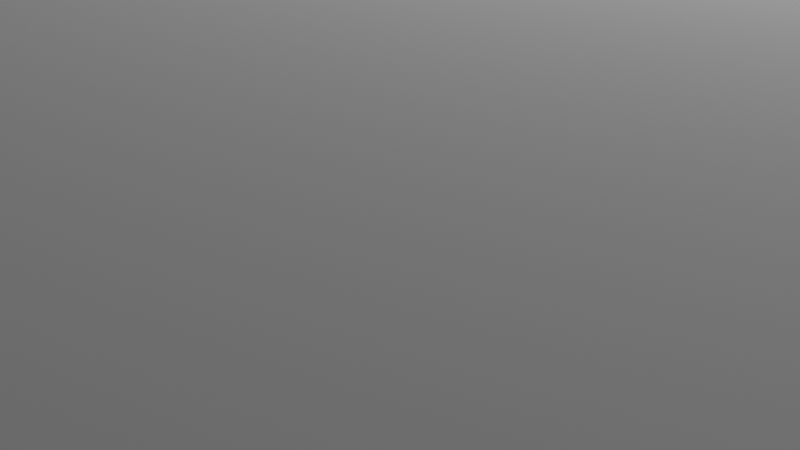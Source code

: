 # Source: Level2Geom.blend  (saved by Blender 2.91.10; exported with 4.5.12 LTS)
import bpy
from mathutils import Matrix  # noqa: F401  (used for matrix-valued properties, if any)

bpy.ops.wm.read_factory_settings(use_empty=True)
scene = bpy.context.scene
scene.name = 'Scene'

# ---- collections
col_collection = bpy.data.collections.new('Collection'); scene.collection.children.link(col_collection)
col_layout = bpy.data.collections.new('Layout'); scene.collection.children.link(col_layout)

# ---- world
world_world = bpy.data.worlds.new('World'); scene.world = world_world
world_world.use_nodes = True; world_world.node_tree.nodes.clear()
_N = world_world.node_tree.nodes; _L = world_world.node_tree.links
n0 = _N.new('ShaderNodeOutputWorld'); n0.name = 'World Output'; n0.location = (300, 300)
n1 = _N.new('ShaderNodeBackground'); n1.name = 'Background'; n1.location = (10, 300)
n1.inputs[0].default_value = (0.05088, 0.05088, 0.05088, 1.0)
_L.new(n1.outputs[0], n0.inputs[0])
n0.is_active_output = True
world_world.color = (0.05088, 0.05088, 0.05088)
world_world.use_sun_shadow = False
world_world.sun_shadow_jitter_overblur = 0.0

# ---- cameras
cam_camera = bpy.data.cameras.new('Camera')
cam_camera.clip_end = 100.0
cam_camera.ortho_scale = 7.314

# ---- lights
light_light = bpy.data.lights.new('Light', 'POINT')
light_light.transmission_factor = 0.0
light_light.energy = 1000.0
light_light.shadow_soft_size = 0.1
light_light.shadow_maximum_resolution = 0.006
light_light.use_absolute_resolution = True

# ---- meshes
me_cube_001 = bpy.data.meshes.new('Cube.001')
me_cube_001.from_pydata([(-1.0, -1.0, -1.0), (-1.0, -1.0, 1.0), (-1.0, 1.0, -1.0), (-1.0, 1.0, 1.0), (1.0, -1.0, -1.0), (1.0, -1.0, 1.0), (1.0, 1.0, -1.0), (1.0, 1.0, 1.0), (0.0953, -0.285, -1.0), (0.0953, -0.285, 1.0), (-0.1122, 0.3109, -1.0), (-0.1122, 0.3109, 1.0), (-0.08675, 0.3148, -1.0), (-0.08675, 0.3148, 1.0), (-0.4454, 0.1853, -1.0), (0.0754, -0.2687, -1.0), (-0.4454, 0.1853, 1.0), (0.0754, -0.2687, 1.0), (-0.4415, 0.1598, -1.0), (-0.4415, 0.1598, 1.0), (0.118, -0.05447, -1.0), (0.4695, 0.3986, -1.0), (0.4695, 0.3986, 1.0), (0.118, -0.05447, 1.0), (0.05906, -0.2488, -1.0), (0.05906, -0.2488, 1.0), (0.4952, 0.3961, -1.0), (0.4952, 0.3961, 1.0), (0.1426, -0.047, -1.0), (0.1426, -0.047, 1.0), (-0.06372, 0.3137, -1.0), (-0.06372, 0.3137, 1.0), (0.04693, -0.2261, -1.0), (0.04693, -0.2261, 1.0), (0.5198, 0.3886, -1.0), (0.5198, 0.3886, 1.0), (-0.4419, 0.1503, 1.0), (-0.4419, 0.1503, -1.0), (0.03945, -0.2014, -1.0), (0.03945, -0.2014, 1.0), (0.5425, 0.3765, -1.0), (0.5425, 0.3765, 1.0), (0.1521, -0.04607, -1.0), (0.1521, -0.04607, 1.0), (0.01673, 0.4287, -1.0), (0.01673, 0.4287, 1.0), (0.03693, -0.1758, -1.0), (0.03693, -0.1758, 1.0), (0.5624, 0.3602, -1.0), (0.5624, 0.3602, 1.0), (0.04136, 0.4362, -1.0), (0.04136, 0.4362, 1.0), (0.4193, 0.3886, -1.0), (0.4193, 0.3886, 1.0), (0.03945, -0.1502, -1.0), (-0.05028, -0.1767, -1.0), (-0.05028, -0.1767, 1.0), (0.06699, 0.4387, -1.0), (0.06699, 0.4387, 1.0), (0.5787, 0.3403, -1.0), (0.5787, 0.3403, 1.0), (0.4439, 0.3961, -1.0), (0.4439, 0.3961, 1.0), (-0.04643, -0.2022, -1.0), (0.03945, -0.1502, 1.0), (-0.04643, -0.2022, 1.0), (0.05001, 0.1647, -1.0), (0.05001, 0.1647, 1.0), (0.5909, 0.3176, -1.0), (0.04382, 0.1397, -1.0), (0.04382, 0.1397, 1.0), (0.5909, 0.3176, 1.0), (-0.04763, -0.2279, -1.0), (-0.04763, -0.2279, 1.0), (0.5984, 0.2929, -1.0), (0.5984, 0.2929, 1.0), (0.04693, -0.1256, -1.0), (0.04693, -0.1256, 1.0), (0.03287, 0.1164, -1.0), (0.03287, 0.1164, 1.0), (-0.6049, 0.2803, -1.0), (-0.6049, 0.2803, 1.0), (0.09261, 0.4362, -1.0), (0.01759, 0.09567, -1.0), (-0.5795, 0.2842, -1.0), (0.01759, 0.09567, 1.0), (0.05906, -0.1028, -1.0), (-0.5795, 0.2842, 1.0), (0.09261, 0.4362, 1.0), (0.05906, -0.1028, 1.0), (0.6009, 0.2673, -1.0), (0.6009, 0.2673, 1.0), (-0.5537, 0.283, -1.0), (-0.001442, 0.07833, -1.0), (-0.5537, 0.283, 1.0), (-0.001442, 0.07833, 1.0), (0.0754, -0.08295, -1.0), (0.0754, -0.08295, 1.0), (0.5984, 0.2417, -1.0), (0.5984, 0.2417, 1.0), (0.1172, 0.4287, -1.0), (0.1172, 0.4287, 1.0), (0.3182, 0.3444, 1.0), (0.3182, 0.3444, -1.0), (-0.02349, 0.06504, -1.0), (-0.5288, 0.2768, -1.0), (-0.02349, 0.06504, 1.0), (-0.5288, 0.2768, 1.0), (0.0953, -0.06661, -1.0), (0.0953, -0.06661, 1.0), (0.5909, 0.217, -1.0), (0.5909, 0.217, 1.0), (0.14, 0.4165, -1.0), (0.14, 0.4165, 1.0), (-0.04771, 0.0563, -1.0), (-0.04771, 0.0563, 1.0), (-0.5054, 0.2658, -1.0), (-0.5054, 0.2658, 1.0), (0.5787, 0.1943, -1.0), (0.5787, 0.1943, 1.0), (0.3603, 0.3403, 1.0), (0.3603, 0.3403, -1.0), (-0.07317, 0.05245, -1.0), (-0.07317, 0.05245, 1.0), (-0.4847, 0.2506, -1.0), (-0.4847, 0.2506, 1.0), (0.5624, 0.1744, -1.0), (0.5624, 0.1744, 1.0), (-0.07947, -0.07031, -1.0), (-0.07947, -0.07031, 1.0), (0.1599, 0.4002, -1.0), (0.1599, 0.4002, 1.0), (-0.4674, 0.2315, -1.0), (-0.4674, 0.2315, 1.0), (-0.06183, 0.333, -1.0), (-0.06183, 0.333, 1.0), (-0.4541, 0.2095, -1.0), (0.1762, 0.3803, -1.0), (-0.4541, 0.2095, 1.0), (0.1762, 0.3803, 1.0), (-0.05435, 0.3576, -1.0), (-0.05435, 0.3576, 1.0), (-0.09637, 0.05353, 1.0), (-0.09637, 0.05353, -1.0), (0.1883, 0.3576, -1.0), (0.5443, 0.1595, -1.0), (0.5443, 0.1595, 1.0), (0.1883, 0.3576, 1.0), (-0.08965, -0.1114, -1.0), (-0.08965, -0.1114, 1.0), (-0.04222, 0.3803, -1.0), (-0.04222, 0.3803, 1.0), (-0.02588, 0.4002, -1.0), (-0.02588, 0.4002, 1.0), (0.1958, 0.333, -1.0), (-0.00598, 0.4165, -1.0), (-0.00598, 0.4165, 1.0), (0.1958, 0.333, 1.0), (-0.05381, -0.2529, -1.0), (-0.05381, -0.2529, 1.0), (0.1981, 0.3099, 1.0), (0.5446, 0.1586, -1.0), (0.5446, 0.1586, 1.0), (-0.06476, -0.2762, -1.0), (-0.6422, 0.04191, -1.0), (-0.06476, -0.2762, 1.0), (-0.6422, 0.04191, 1.0), (0.549, 0.1136, -1.0), (0.549, 0.1136, 1.0), (0.1981, 0.3099, -1.0), (-0.08004, -0.2969, -1.0), (-0.08004, -0.2969, 1.0), (-0.6606, 0.05547, -1.0), (-0.6606, 0.05547, 1.0), (0.05061, 0.1776, -1.0), (-0.678, 0.0745, -1.0), (-0.678, 0.0745, 1.0), (-0.09907, -0.3143, -1.0), (-0.09907, -0.3143, 1.0), (0.05061, 0.1776, 1.0), (-0.1211, -0.3275, -1.0), (-0.1211, -0.3275, 1.0), (0.5451, 0.07422, 1.0), (0.5451, 0.07422, -1.0), (-0.6912, 0.09655, -1.0), (-0.6912, 0.09655, 1.0), (-0.1453, -0.3363, -1.0), (-0.1453, -0.3363, 1.0), (-0.7, 0.1208, -1.0), (-0.7, 0.1208, 1.0), (-0.2111, 0.1768, 1.0), (-0.2111, 0.1768, -1.0), (-0.2102, 0.1708, -1.0), (-0.2102, 0.1708, 1.0), (-0.1708, -0.3401, -1.0), (-0.1708, -0.3401, 1.0), (0.2882, -0.2286, -1.0), (0.2882, -0.2286, 1.0), (-0.7038, 0.1462, -1.0), (-0.7038, 0.1462, 1.0), (-0.2099, 0.2025, -1.0), (-0.2099, 0.2025, 1.0), (0.2775, -0.2488, -1.0), (0.2775, -0.2488, 1.0), (-0.1965, -0.3389, -1.0), (-0.1965, -0.3389, 1.0), (-0.7026, 0.1719, -1.0), (-0.7026, 0.1719, 1.0), (-0.2037, 0.2275, -1.0), (0.2611, -0.2687, -1.0), (-0.2037, 0.2275, 1.0), (0.2611, -0.2687, 1.0), (-0.2215, -0.3327, -1.0), (-0.2215, -0.3327, 1.0), (-0.6964, 0.1969, -1.0), (-0.6964, 0.1969, 1.0), (-0.1928, 0.2508, -1.0), (-0.1928, 0.2508, 1.0), (-0.2448, -0.3218, -1.0), (-0.2448, -0.3218, 1.0), (-0.6855, 0.2202, -1.0), (-0.6855, 0.2202, 1.0), (0.2412, -0.285, -1.0), (0.2412, -0.285, 1.0), (-0.1775, 0.2716, -1.0), (-0.1775, 0.2716, 1.0), (-0.2655, -0.3065, -1.0), (-0.2655, -0.3065, 1.0), (-0.6702, 0.241, -1.0), (-0.6702, 0.241, 1.0), (0.2185, -0.2972, -1.0), (0.2185, -0.2972, 1.0), (-0.1585, 0.2889, -1.0), (-0.1585, 0.2889, 1.0), (-0.2829, -0.2875, -1.0), (-0.2829, -0.2875, 1.0), (0.1939, -0.3046, -1.0), (0.1939, -0.3046, 1.0), (-0.1364, 0.3022, -1.0), (-0.1364, 0.3022, 1.0), (0.1683, -0.3072, -1.0), (0.1683, -0.3072, 1.0), (0.1426, -0.3046, -1.0), (0.1426, -0.3046, 1.0), (0.118, -0.2972, -1.0), (0.118, -0.2972, 1.0), (-0.295, -0.2674, 1.0), (-0.295, -0.2674, -1.0), (-0.6512, 0.2583, -1.0), (-0.6512, 0.2583, 1.0), (0.558, 0.0703, 1.0), (0.558, 0.0703, -1.0), (0.3603, 0.3403, -1.0), (0.3603, 0.3403, 1.0), (0.595, 0.0505, -1.0), (0.595, 0.0505, 1.0), (0.3767, 0.3602, -1.0), (0.3767, 0.3602, 1.0), (0.6275, 0.02386, -1.0), (0.6275, 0.02386, 1.0), (-0.6291, 0.2716, -1.0), (-0.6291, 0.2716, 1.0), (0.3966, 0.3765, -1.0), (0.3966, 0.3765, 1.0), (0.6542, -0.008606, -1.0), (0.6542, -0.008606, 1.0), (0.09261, 0.1785, -1.0), (0.0984, 0.1803, -1.0), (0.09261, 0.1785, 1.0), (0.0984, 0.1803, 1.0), (0.674, -0.04565, -1.0), (0.674, -0.04565, 1.0), (0.06699, 0.176, -1.0), (0.06699, 0.176, 1.0), (0.6861, -0.08584, -1.0), (0.6861, -0.08584, 1.0), (-0.2959, -0.2675, -1.0), (-0.2959, -0.2675, 1.0), (0.6903, -0.1276, -1.0), (0.6903, -0.1276, 1.0), (-0.3411, -0.2654, -1.0), (-0.3411, -0.2654, 1.0), (0.6861, -0.1694, -1.0), (0.6861, -0.1694, 1.0), (0.1263, -0.0146, -1.0), (0.1263, -0.0146, 1.0), (0.674, -0.2096, -1.0), (0.674, -0.2096, 1.0), (0.105, 0.0253, -1.0), (0.105, 0.0253, 1.0), (0.6542, -0.2467, -1.0), (0.6542, -0.2467, 1.0), (0.09183, 0.0686, -1.0), (0.09183, 0.0686, 1.0), (-0.3796, -0.2559, -1.0), (-0.3796, -0.2559, 1.0), (0.6275, -0.2791, -1.0), (0.6275, -0.2791, 1.0), (-0.5583, -0.3724, -1.0), (0.0874, 0.1136, -1.0), (0.0874, 0.1136, 1.0), (0.595, -0.3058, -1.0), (0.595, -0.3058, 1.0), (0.09183, 0.1586, -1.0), (0.09183, 0.1586, 1.0), (-0.5583, -0.3724, 1.0), (-0.6002, -0.3705, -1.0), (-0.6002, -0.3705, 1.0), (0.558, -0.3256, -1.0), (0.558, -0.3256, 1.0), (-0.641, -0.3604, -1.0), (-0.641, -0.3604, 1.0), (0.2299, 0.3268, -1.0), (0.2299, 0.3268, 1.0), (0.5178, -0.3378, -1.0), (0.5178, -0.3378, 1.0), (-0.679, -0.3425, -1.0), (-0.679, -0.3425, 1.0), (0.476, -0.3419, -1.0), (0.476, -0.3419, 1.0), (-0.08413, 0.01962, -1.0), (-0.08413, 0.01962, 1.0), (-0.4071, 0.1713, -1.0), (-0.4071, 0.1713, 1.0), (0.4342, -0.3378, -1.0), (0.4342, -0.3378, 1.0), (-0.07737, -0.02511, -1.0), (-0.7128, -0.3176, -1.0), (-0.07737, -0.02511, 1.0), (-0.7128, -0.3176, 1.0), (-0.3645, 0.1867, -1.0), (-0.3645, 0.1867, 1.0), (0.394, -0.3256, -1.0), (0.394, -0.3256, 1.0), (-0.7411, -0.2865, -1.0), (-0.7411, -0.2865, 1.0), (-0.3198, 0.1934, -1.0), (-0.3198, 0.1934, 1.0), (0.357, -0.3058, -1.0), (0.357, -0.3058, 1.0), (-0.7628, -0.2506, -1.0), (-0.7628, -0.2506, 1.0), (-0.2746, 0.1913, -1.0), (-0.2746, 0.1913, 1.0), (0.3245, -0.2791, -1.0), (-0.777, -0.2111, -1.0), (-0.777, -0.2111, 1.0), (0.3245, -0.2791, 1.0), (-0.2307, 0.1805, -1.0), (-0.2307, 0.1805, 1.0), (-0.3853, -0.2681, -1.0), (-0.3853, -0.2681, 1.0), (-0.7833, -0.1695, -1.0), (-0.7833, -0.1695, 1.0), (0.2979, -0.2467, -1.0), (0.2979, -0.2467, 1.0), (-0.08965, -0.1114, -1.0), (-0.08965, -0.1114, 1.0), (-0.4102, -0.3019, -1.0), (-0.4102, -0.3019, 1.0), (-0.7814, -0.1276, -1.0), (-0.7814, -0.1276, 1.0), (-0.07231, -0.1305, -1.0), (-0.07231, -0.1305, 1.0), (-0.4413, -0.3302, -1.0), (-0.4413, -0.3302, 1.0), (-0.7713, -0.08682, -1.0), (-0.7713, -0.08682, 1.0), (-0.4772, -0.3519, -1.0), (-0.4772, -0.3519, 1.0), (-0.05901, -0.1525, -1.0), (-0.05901, -0.1525, 1.0), (-0.7534, -0.0488, -1.0), (-0.7534, -0.0488, 1.0), (-0.5167, -0.3661, -1.0), (-0.5167, -0.3661, 1.0), (0.2732, 0.34, -1.0), (0.2732, 0.34, 1.0), (-0.7285, -0.015, -1.0), (-0.7285, -0.015, 1.0), (-0.6974, 0.01329, -1.0), (-0.6974, 0.01329, 1.0), (-0.6615, 0.03498, -1.0), (-0.6615, 0.03498, 1.0)], [], [(0, 1, 3, 2), (2, 3, 7, 6), (6, 7, 5, 4), (4, 5, 1, 0), (196, 202, 203, 197), (202, 209, 211, 203), (209, 222, 223, 211), (222, 230, 231, 223), (230, 236, 237, 231), (236, 240, 241, 237), (240, 242, 243, 241), (242, 244, 245, 243), (8, 9, 245, 244), (8, 15, 17, 9), (17, 15, 24, 25), (25, 24, 32, 33), (33, 32, 38, 39), (39, 38, 46, 47), (47, 46, 54, 64), (64, 54, 76, 77), (77, 76, 86, 89), (89, 86, 96, 97), (97, 96, 108, 109), (109, 108, 20, 23), (23, 20, 28, 29), (29, 28, 42, 43), (58, 57, 82, 88), (88, 82, 100, 101), (101, 100, 112, 113), (113, 112, 130, 131), (130, 137, 139, 131), (137, 144, 147, 139), (144, 154, 157, 147), (169, 160, 157, 154), (268, 269, 267, 266), (266, 272, 273, 268), (272, 174, 179, 273), (31, 30, 134, 135), (135, 134, 140, 141), (141, 140, 150, 151), (151, 150, 152, 153), (153, 152, 155, 156), (156, 155, 44, 45), (45, 44, 50, 51), (51, 50, 57, 58), (22, 21, 26, 27), (27, 26, 34, 35), (35, 34, 40, 41), (41, 40, 48, 49), (48, 59, 60, 49), (59, 68, 71, 60), (68, 74, 75, 71), (74, 90, 91, 75), (90, 98, 99, 91), (98, 110, 111, 99), (110, 118, 119, 111), (118, 126, 127, 119), (126, 145, 146, 127), (121, 252, 253, 120), (253, 252, 256, 257), (257, 256, 262, 263), (263, 262, 52, 53), (53, 52, 61, 62), (62, 61, 21, 22), (102, 103, 121, 120), (162, 146, 145, 161), (161, 167, 168, 162), (183, 182, 168, 167), (43, 42, 284, 285), (285, 284, 288, 289), (289, 288, 292, 293), (293, 292, 299, 300), (300, 299, 303, 304), (269, 304, 303, 267), (169, 312, 313, 160), (313, 312, 376, 377), (103, 102, 377, 376), (182, 183, 251, 250), (250, 251, 254, 255), (255, 254, 258, 259), (258, 264, 265, 259), (264, 270, 271, 265), (270, 274, 275, 271), (274, 278, 279, 275), (278, 282, 283, 279), (282, 286, 287, 283), (286, 290, 291, 287), (290, 296, 297, 291), (296, 301, 302, 297), (301, 308, 309, 302), (308, 314, 315, 309), (314, 318, 319, 315), (318, 324, 325, 319), (324, 332, 333, 325), (332, 338, 339, 333), (338, 344, 347, 339), (347, 344, 354, 355), (197, 355, 354, 196), (164, 172, 173, 166), (173, 172, 175, 176), (176, 175, 184, 185), (185, 184, 188, 189), (189, 188, 198, 199), (199, 198, 206, 207), (207, 206, 214, 215), (215, 214, 220, 221), (221, 220, 228, 229), (229, 228, 248, 249), (249, 248, 260, 261), (80, 81, 261, 260), (81, 80, 84, 87), (87, 84, 92, 94), (94, 92, 105, 107), (107, 105, 116, 117), (117, 116, 124, 125), (124, 132, 133, 125), (132, 136, 138, 133), (136, 14, 16, 138), (14, 18, 19, 16), (36, 19, 18, 37), (66, 69, 70, 67), (69, 78, 79, 70), (78, 83, 85, 79), (83, 93, 95, 85), (93, 104, 106, 95), (104, 114, 115, 106), (114, 122, 123, 115), (143, 142, 123, 122), (192, 191, 190, 193), (190, 191, 200, 201), (201, 200, 208, 210), (210, 208, 216, 217), (217, 216, 224, 225), (225, 224, 232, 233), (233, 232, 238, 239), (239, 238, 10, 11), (11, 10, 12, 13), (13, 12, 30, 31), (174, 66, 67, 179), (72, 158, 159, 73), (158, 163, 165, 159), (163, 170, 171, 165), (170, 177, 178, 171), (177, 180, 181, 178), (180, 186, 187, 181), (186, 194, 195, 187), (194, 204, 205, 195), (204, 212, 213, 205), (212, 218, 219, 213), (218, 226, 227, 219), (227, 226, 234, 235), (235, 234, 247, 246), (148, 356, 357, 149), (356, 362, 363, 357), (362, 370, 371, 363), (370, 55, 56, 371), (55, 63, 65, 56), (63, 72, 73, 65), (148, 149, 129, 128), (277, 246, 247, 276), (276, 280, 281, 277), (294, 295, 281, 280), (36, 37, 322, 323), (323, 322, 330, 331), (331, 330, 336, 337), (337, 336, 342, 343), (343, 342, 348, 349), (193, 349, 348, 192), (142, 143, 320, 321), (320, 326, 328, 321), (129, 328, 326, 128), (294, 350, 351, 295), (350, 358, 359, 351), (358, 364, 365, 359), (364, 368, 369, 365), (368, 374, 375, 369), (374, 298, 305, 375), (298, 306, 307, 305), (306, 310, 311, 307), (310, 316, 317, 311), (316, 327, 329, 317), (329, 327, 334, 335), (335, 334, 340, 341), (341, 340, 345, 346), (346, 345, 352, 353), (353, 352, 360, 361), (361, 360, 366, 367), (367, 366, 372, 373), (373, 372, 378, 379), (379, 378, 380, 381), (381, 380, 382, 383), (166, 383, 382, 164), (276, 247, 234, 226, 218, 212, 204, 194, 186, 180, 177, 170, 163, 158, 72, 63, 55, 370, 362, 356, 148, 128, 326, 320, 143, 122, 114, 104, 93, 83, 78, 69, 66, 174, 272, 266, 267, 303, 299, 292, 288, 284, 42, 28, 20, 108, 96, 86, 76, 54, 46, 38, 32, 24, 15, 8, 244, 242, 240, 236, 230, 222, 209, 202, 196, 354, 344, 338, 332, 324, 318, 314, 308, 301, 296, 290, 286, 282, 278, 274, 270, 264, 258, 254, 251, 183, 167, 161, 145, 126, 118, 110, 98, 90, 74, 68, 59, 48, 40, 6, 4, 0, 316, 310, 306, 298, 374, 368, 364, 358, 350, 294, 280), (121, 103, 376, 312, 169, 154, 144, 137, 130, 112, 100, 82, 57, 50, 44, 155, 152, 150, 140, 134, 30, 12, 10, 238, 232, 224, 216, 208, 200, 191, 192, 348, 342, 336, 330, 322, 37, 18, 14, 136, 132, 124, 116, 105, 92, 84, 80, 260, 248, 228, 220, 214, 206, 198, 188, 184, 175, 172, 164, 382, 380, 378, 372, 366, 360, 352, 345, 340, 334, 327, 316, 0, 2, 6, 40, 34, 26, 21, 61, 52, 262, 256, 252), (268, 273, 179, 67, 70, 79, 85, 95, 106, 115, 123, 142, 321, 328, 129, 149, 357, 363, 371, 56, 65, 73, 159, 165, 171, 178, 181, 187, 195, 205, 213, 219, 227, 235, 246, 277, 281, 295, 351, 359, 365, 369, 375, 305, 307, 311, 317, 1, 5, 7, 41, 49, 60, 71, 75, 91, 99, 111, 119, 127, 146, 162, 168, 182, 250, 255, 259, 265, 271, 275, 279, 283, 287, 291, 297, 302, 309, 315, 319, 325, 333, 339, 347, 355, 197, 203, 211, 223, 231, 237, 241, 243, 245, 9, 17, 25, 33, 39, 47, 64, 77, 89, 97, 109, 23, 29, 43, 285, 289, 293, 300, 304, 269), (193, 190, 201, 210, 217, 225, 233, 239, 11, 13, 31, 135, 141, 151, 153, 156, 45, 51, 58, 88, 101, 113, 131, 139, 147, 157, 160, 313, 377, 102, 120, 253, 257, 263, 53, 62, 22, 27, 35, 41, 7, 3, 1, 317, 329, 335, 341, 346, 353, 361, 367, 373, 379, 381, 383, 166, 173, 176, 185, 189, 199, 207, 215, 221, 229, 249, 261, 81, 87, 94, 107, 117, 125, 133, 138, 16, 19, 36, 323, 331, 337, 343, 349)])
_uv = me_cube_001.uv_layers.new(name='UVMap')
_uv.uv.foreach_set('vector', [0.375, 0.0, 0.625, 0.0, 0.625, 0.25, 0.375, 0.25, 0.375, 0.25, 0.625, 0.25, 0.625, 0.5, 0.375, 0.5, 0.375, 0.5, 0.625, 0.5, 0.625, 0.75, 0.375, 0.75, 0.375, 0.75, 0.625, 0.75, 0.625, 1.0, 0.375, 1.0, 0.684, 0.5663, 0.6562, 0.5663, 0.6562, 0.6272, 0.684, 0.6272, 0.6562, 0.5663, 0.625, 0.5663, 0.625, 0.6272, 0.6562, 0.6272, 0.625, 0.5663, 0.5938, 0.5663, 0.5938, 0.6272, 0.625, 0.6272, 0.5938, 0.5663, 0.5625, 0.5663, 0.5625, 0.6272, 0.5938, 0.6272, 0.5625, 0.5663, 0.5312, 0.5663, 0.5312, 0.6272, 0.5625, 0.6272, 0.5312, 0.5663, 0.5, 0.5663, 0.5, 0.6272, 0.5312, 0.6272, 0.5, 0.5663, 0.4688, 0.5663, 0.4688, 0.6272, 0.5, 0.6272, 0.4687, 0.5663, 0.4375, 0.5663, 0.4375, 0.6272, 0.4688, 0.6272, 0.4062, 0.5663, 0.4062, 0.6272, 0.4375, 0.6272, 0.4375, 0.5663, 0.4062, 0.5663, 0.375, 0.5663, 0.375, 0.6272, 0.4062, 0.6272, 0.375, 0.6272, 0.375, 0.5663, 0.3438, 0.5663, 0.3438, 0.6272, 0.3438, 0.6272, 0.3438, 0.5663, 0.3125, 0.5663, 0.3125, 0.6272, 0.3125, 0.6272, 0.3125, 0.5663, 0.2812, 0.5663, 0.2812, 0.6272, 0.2812, 0.6272, 0.2812, 0.5663, 0.25, 0.5663, 0.25, 0.6272, 0.25, 0.6272, 0.25, 0.5663, 0.2188, 0.5663, 0.2188, 0.6272, 0.2188, 0.6272, 0.2188, 0.5663, 0.1875, 0.5663, 0.1875, 0.6272, 0.1875, 0.6272, 0.1875, 0.5663, 0.1562, 0.5663, 0.1562, 0.6272, 0.1562, 0.6272, 0.1562, 0.5663, 0.125, 0.5663, 0.125, 0.6272, 0.125, 0.6272, 0.125, 0.5663, 0.09375, 0.5663, 0.09375, 0.6272, 0.09375, 0.6272, 0.09375, 0.5663, 0.0625, 0.5663, 0.0625, 0.6272, 0.0625, 0.6272, 0.0625, 0.5663, 0.03125, 0.5663, 0.03125, 0.6272, 0.03125, 0.6272, 0.03125, 0.5663, 0.01969, 0.5663, 0.01969, 0.6272, 1.0, 0.8297, 1.0, 0.6717, 0.9688, 0.6717, 0.9688, 0.8297, 0.9688, 0.8297, 0.9688, 0.6717, 0.9375, 0.6717, 0.9375, 0.8297, 0.9375, 0.8297, 0.9375, 0.6717, 0.9062, 0.6717, 0.9062, 0.8297, 0.9062, 0.8297, 0.9062, 0.6717, 0.875, 0.6717, 0.875, 0.8297, 0.875, 0.6717, 0.8438, 0.6717, 0.8438, 0.8297, 0.875, 0.8297, 0.8438, 0.6717, 0.8125, 0.6717, 0.8125, 0.8297, 0.8438, 0.8297, 0.8125, 0.6717, 0.7812, 0.6717, 0.7812, 0.8297, 0.8125, 0.8297, 0.7531, 0.6717, 0.7531, 0.8297, 0.7812, 0.8297, 0.7812, 0.6717, 0.5312, 0.8297, 0.5386, 0.8297, 0.5386, 0.6717, 0.5312, 0.6717, 0.5312, 0.6717, 0.5, 0.6717, 0.5, 0.8297, 0.5312, 0.8297, 0.5, 0.6717, 0.48, 0.6717, 0.48, 0.8297, 0.5, 0.8297, 0.2422, 0.8297, 0.2422, 0.6717, 0.2188, 0.6717, 0.2188, 0.8297, 0.2188, 0.8297, 0.2187, 0.6717, 0.1875, 0.6717, 0.1875, 0.8297, 0.1875, 0.8297, 0.1875, 0.6717, 0.1562, 0.6717, 0.1562, 0.8297, 0.1562, 0.8297, 0.1562, 0.6717, 0.125, 0.6717, 0.125, 0.8297, 0.125, 0.8297, 0.125, 0.6717, 0.09375, 0.6717, 0.09375, 0.8297, 0.09375, 0.8297, 0.09375, 0.6717, 0.0625, 0.6717, 0.0625, 0.8297, 0.0625, 0.8297, 0.0625, 0.6717, 0.03125, 0.6717, 0.03125, 0.8297, 0.03125, 0.8297, 0.03125, 0.6717, 0.0, 0.6717, 0.0, 0.8297, 1.0, 0.8269, 1.0, 0.669, 0.9688, 0.669, 0.9688, 0.8269, 0.9688, 0.8269, 0.9688, 0.669, 0.9375, 0.669, 0.9375, 0.8269, 0.9375, 0.8269, 0.9375, 0.669, 0.9062, 0.669, 0.9062, 0.8269, 0.9062, 0.8269, 0.9062, 0.669, 0.875, 0.669, 0.875, 0.8269, 0.875, 0.669, 0.8438, 0.669, 0.8438, 0.8269, 0.875, 0.8269, 0.8438, 0.669, 0.8125, 0.669, 0.8125, 0.8269, 0.8438, 0.8269, 0.8125, 0.669, 0.7812, 0.669, 0.7812, 0.8269, 0.8125, 0.8269, 0.7812, 0.669, 0.75, 0.669, 0.75, 0.8269, 0.7812, 0.8269, 0.75, 0.669, 0.7188, 0.669, 0.7188, 0.8269, 0.75, 0.8269, 0.7188, 0.669, 0.6875, 0.669, 0.6875, 0.8269, 0.7188, 0.8269, 0.6875, 0.669, 0.6562, 0.669, 0.6562, 0.8269, 0.6875, 0.8269, 0.6562, 0.669, 0.625, 0.669, 0.625, 0.8269, 0.6562, 0.8269, 0.625, 0.669, 0.5965, 0.669, 0.5965, 0.8269, 0.625, 0.8269, 0.1562, 0.669, 0.1562, 0.669, 0.1562, 0.8269, 0.1562, 0.8269, 0.1562, 0.8269, 0.1562, 0.669, 0.125, 0.669, 0.125, 0.8269, 0.125, 0.8269, 0.125, 0.669, 0.09375, 0.669, 0.09375, 0.8269, 0.09375, 0.8269, 0.09375, 0.669, 0.0625, 0.669, 0.0625, 0.8269, 0.0625, 0.8269, 0.0625, 0.669, 0.03125, 0.669, 0.03125, 0.8269, 0.03125, 0.8269, 0.03125, 0.669, 0.0, 0.669, 0.0, 0.8269, 1.0, 0.8104, 1.0, 0.6525, 0.9707, 0.6525, 0.9707, 0.8104, 0.7812, 0.8104, 0.7819, 0.8104, 0.7819, 0.6525, 0.7812, 0.6525, 0.7812, 0.6525, 0.75, 0.6525, 0.75, 0.8104, 0.7812, 0.8104, 0.7227, 0.6525, 0.7227, 0.8104, 0.75, 0.8104, 0.75, 0.6525, 0.3719, 0.8104, 0.3719, 0.6525, 0.3438, 0.6525, 0.3438, 0.8104, 0.3438, 0.8104, 0.3438, 0.6525, 0.3125, 0.6525, 0.3125, 0.8104, 0.3125, 0.8104, 0.3125, 0.6525, 0.2812, 0.6525, 0.2812, 0.8104, 0.2812, 0.8104, 0.2812, 0.6525, 0.25, 0.6525, 0.25, 0.8104, 0.25, 0.8104, 0.25, 0.6525, 0.2188, 0.6525, 0.2188, 0.8104, 0.2031, 0.8104, 0.2188, 0.8104, 0.2188, 0.6525, 0.2031, 0.6525, 0.0874, 0.6525, 0.0625, 0.6525, 0.0625, 0.8104, 0.0874, 0.8104, 0.0625, 0.8104, 0.0625, 0.6525, 0.03125, 0.6525, 0.03125, 0.8104, 0.0, 0.6525, 0.0, 0.8104, 0.03125, 0.8104, 0.03125, 0.6525, 0.9475, 0.8297, 0.9475, 0.6717, 0.9375, 0.6717, 0.9375, 0.8297, 0.9375, 0.8297, 0.9375, 0.6717, 0.9062, 0.6717, 0.9062, 0.8297, 0.9062, 0.8297, 0.9062, 0.6717, 0.875, 0.6717, 0.875, 0.8297, 0.875, 0.6717, 0.8438, 0.6717, 0.8438, 0.8297, 0.875, 0.8297, 0.8438, 0.6717, 0.8125, 0.6717, 0.8125, 0.8297, 0.8438, 0.8297, 0.8125, 0.6717, 0.7812, 0.6717, 0.7812, 0.8297, 0.8125, 0.8297, 0.7812, 0.6717, 0.75, 0.6717, 0.75, 0.8297, 0.7812, 0.8297, 0.75, 0.6717, 0.7188, 0.6717, 0.7188, 0.8297, 0.75, 0.8297, 0.7188, 0.6717, 0.6875, 0.6717, 0.6875, 0.8297, 0.7188, 0.8297, 0.6875, 0.6717, 0.6562, 0.6717, 0.6562, 0.8297, 0.6875, 0.8297, 0.6562, 0.6717, 0.625, 0.6717, 0.625, 0.8297, 0.6562, 0.8297, 0.625, 0.6717, 0.5938, 0.6717, 0.5938, 0.8297, 0.625, 0.8297, 0.5938, 0.6717, 0.5625, 0.6717, 0.5625, 0.8297, 0.5938, 0.8297, 0.5625, 0.6717, 0.5312, 0.6717, 0.5312, 0.8297, 0.5625, 0.8297, 0.5312, 0.6717, 0.5, 0.6717, 0.5, 0.8297, 0.5312, 0.8297, 0.5, 0.6717, 0.4688, 0.6717, 0.4688, 0.8297, 0.5, 0.8297, 0.4688, 0.6717, 0.4375, 0.6717, 0.4375, 0.8297, 0.4688, 0.8297, 0.4375, 0.6717, 0.4062, 0.6717, 0.4062, 0.8297, 0.4375, 0.8297, 0.4062, 0.6717, 0.375, 0.6717, 0.375, 0.8297, 0.4062, 0.8297, 0.375, 0.8297, 0.375, 0.6717, 0.3438, 0.6717, 0.3438, 0.8297, 0.3285, 0.8297, 0.3438, 0.8297, 0.3438, 0.6717, 0.3285, 0.6717, 0.684, 0.5663, 0.6562, 0.5663, 0.6562, 0.6272, 0.684, 0.6272, 0.6562, 0.6272, 0.6562, 0.5663, 0.625, 0.5663, 0.625, 0.6272, 0.625, 0.6272, 0.625, 0.5663, 0.5938, 0.5663, 0.5938, 0.6272, 0.5938, 0.6272, 0.5938, 0.5663, 0.5625, 0.5663, 0.5625, 0.6272, 0.5625, 0.6272, 0.5625, 0.5663, 0.5312, 0.5663, 0.5312, 0.6272, 0.5312, 0.6272, 0.5312, 0.5663, 0.5, 0.5663, 0.5, 0.6272, 0.5, 0.6272, 0.5, 0.5663, 0.4688, 0.5663, 0.4688, 0.6272, 0.4688, 0.6272, 0.4687, 0.5663, 0.4375, 0.5663, 0.4375, 0.6272, 0.4375, 0.6272, 0.4375, 0.5663, 0.4062, 0.5663, 0.4062, 0.6272, 0.4062, 0.6272, 0.4062, 0.5663, 0.375, 0.5663, 0.375, 0.6272, 0.375, 0.6272, 0.375, 0.5663, 0.3438, 0.5663, 0.3438, 0.6272, 0.3125, 0.5663, 0.3125, 0.6272, 0.3438, 0.6272, 0.3438, 0.5663, 0.3125, 0.6272, 0.3125, 0.5663, 0.2812, 0.5663, 0.2812, 0.6272, 0.2812, 0.6272, 0.2812, 0.5663, 0.25, 0.5663, 0.25, 0.6272, 0.25, 0.6272, 0.25, 0.5663, 0.2188, 0.5663, 0.2188, 0.6272, 0.2188, 0.6272, 0.2188, 0.5663, 0.1875, 0.5663, 0.1875, 0.6272, 0.1875, 0.6272, 0.1875, 0.5663, 0.1562, 0.5663, 0.1562, 0.6272, 0.1562, 0.5663, 0.125, 0.5663, 0.125, 0.6272, 0.1562, 0.6272, 0.125, 0.5663, 0.09375, 0.5663, 0.09375, 0.6272, 0.125, 0.6272, 0.09375, 0.5663, 0.0625, 0.5663, 0.0625, 0.6272, 0.09375, 0.6272, 0.0625, 0.5663, 0.03125, 0.5663, 0.03125, 0.6272, 0.0625, 0.6272, 0.01969, 0.6272, 0.03125, 0.6272, 0.03125, 0.5663, 0.01969, 0.5663, 1.0, 0.6717, 0.9688, 0.6717, 0.9688, 0.8297, 1.0, 0.8297, 0.9688, 0.6717, 0.9375, 0.6717, 0.9375, 0.8297, 0.9688, 0.8297, 0.9375, 0.6717, 0.9062, 0.6717, 0.9062, 0.8297, 0.9375, 0.8297, 0.9062, 0.6717, 0.875, 0.6717, 0.875, 0.8297, 0.9062, 0.8297, 0.875, 0.6717, 0.8438, 0.6717, 0.8438, 0.8297, 0.875, 0.8297, 0.8438, 0.6717, 0.8125, 0.6717, 0.8125, 0.8297, 0.8438, 0.8297, 0.8125, 0.6717, 0.7812, 0.6717, 0.7812, 0.8297, 0.8125, 0.8297, 0.7531, 0.6717, 0.7531, 0.8297, 0.7812, 0.8297, 0.7812, 0.6717, 0.5386, 0.6717, 0.5312, 0.6717, 0.5312, 0.8297, 0.5386, 0.8297, 0.5312, 0.8297, 0.5312, 0.6717, 0.5, 0.6717, 0.5, 0.8297, 0.5, 0.8297, 0.5, 0.6717, 0.4688, 0.6717, 0.4688, 0.8297, 0.4688, 0.8297, 0.4688, 0.6717, 0.4375, 0.6717, 0.4375, 0.8297, 0.4375, 0.8297, 0.4375, 0.6717, 0.4062, 0.6717, 0.4062, 0.8297, 0.4062, 0.8297, 0.4062, 0.6717, 0.375, 0.6717, 0.375, 0.8297, 0.375, 0.8297, 0.375, 0.6717, 0.3438, 0.6717, 0.3438, 0.8297, 0.3438, 0.8297, 0.3438, 0.6717, 0.3125, 0.6717, 0.3125, 0.8297, 0.3125, 0.8297, 0.3125, 0.6717, 0.2812, 0.6717, 0.2812, 0.8297, 0.2812, 0.8297, 0.2812, 0.6717, 0.2533, 0.6717, 0.2533, 0.8297, 0.01571, 0.6717, 0.0, 0.6717, 0.0, 0.8297, 0.01571, 0.8297, 1.0, 0.669, 0.9688, 0.669, 0.9688, 0.8269, 1.0, 0.8269, 0.9688, 0.669, 0.9375, 0.669, 0.9375, 0.8269, 0.9688, 0.8269, 0.9375, 0.669, 0.9062, 0.669, 0.9063, 0.8269, 0.9375, 0.8269, 0.9062, 0.669, 0.875, 0.669, 0.875, 0.8269, 0.9062, 0.8269, 0.875, 0.669, 0.8438, 0.669, 0.8438, 0.8269, 0.875, 0.8269, 0.8438, 0.669, 0.8125, 0.669, 0.8125, 0.8269, 0.8438, 0.8269, 0.8125, 0.669, 0.7812, 0.669, 0.7812, 0.8269, 0.8125, 0.8269, 0.7812, 0.669, 0.75, 0.669, 0.75, 0.8269, 0.7812, 0.8269, 0.75, 0.669, 0.7188, 0.669, 0.7188, 0.8269, 0.75, 0.8269, 0.7188, 0.669, 0.6875, 0.669, 0.6875, 0.8269, 0.7188, 0.8269, 0.6875, 0.669, 0.6562, 0.669, 0.6562, 0.8269, 0.6875, 0.8269, 0.6562, 0.8269, 0.6562, 0.669, 0.625, 0.669, 0.625, 0.8269, 0.625, 0.8269, 0.625, 0.669, 0.5965, 0.669, 0.5965, 0.8269, 0.1562, 0.669, 0.1562, 0.669, 0.1562, 0.8269, 0.1562, 0.8269, 0.1562, 0.669, 0.125, 0.669, 0.125, 0.8269, 0.1562, 0.8269, 0.125, 0.669, 0.09375, 0.669, 0.09375, 0.8269, 0.125, 0.8269, 0.09375, 0.669, 0.0625, 0.669, 0.0625, 0.8269, 0.09375, 0.8269, 0.0625, 0.669, 0.03125, 0.669, 0.03125, 0.8269, 0.0625, 0.8269, 0.03125, 0.669, 0.0, 0.669, 0.0, 0.8269, 0.03125, 0.8269, 0.9707, 0.6525, 0.9707, 0.8104, 1.0, 0.8104, 1.0, 0.6525, 0.7812, 0.8104, 0.7819, 0.8104, 0.7819, 0.6525, 0.7812, 0.6525, 0.7812, 0.6525, 0.75, 0.6525, 0.75, 0.8104, 0.7812, 0.8104, 0.7227, 0.6525, 0.7227, 0.8104, 0.75, 0.8104, 0.75, 0.6525, 0.3719, 0.8104, 0.3719, 0.6525, 0.3438, 0.6525, 0.3438, 0.8104, 0.3438, 0.8104, 0.3438, 0.6525, 0.3125, 0.6525, 0.3125, 0.8104, 0.3125, 0.8104, 0.3125, 0.6525, 0.2812, 0.6525, 0.2812, 0.8104, 0.2812, 0.8104, 0.2812, 0.6525, 0.25, 0.6525, 0.25, 0.8104, 0.25, 0.8104, 0.25, 0.6525, 0.2188, 0.6525, 0.2188, 0.8104, 0.2031, 0.8104, 0.2188, 0.8104, 0.2188, 0.6525, 0.2031, 0.6525, 0.0874, 0.8104, 0.0874, 0.6525, 0.0625, 0.6525, 0.0625, 0.8104, 0.0625, 0.6525, 0.03125, 0.6525, 0.03125, 0.8104, 0.0625, 0.8104, 0.0, 0.8104, 0.03125, 0.8104, 0.03125, 0.6525, 0.0, 0.6525, 0.9475, 0.6717, 0.9375, 0.6717, 0.9375, 0.8297, 0.9475, 0.8297, 0.9375, 0.6717, 0.9062, 0.6717, 0.9062, 0.8297, 0.9375, 0.8297, 0.9062, 0.6717, 0.875, 0.6717, 0.875, 0.8297, 0.9062, 0.8297, 0.875, 0.6717, 0.8438, 0.6717, 0.8438, 0.8297, 0.875, 0.8297, 0.8438, 0.6717, 0.8125, 0.6717, 0.8125, 0.8297, 0.8438, 0.8297, 0.8125, 0.6717, 0.7812, 0.6717, 0.7812, 0.8297, 0.8125, 0.8297, 0.7812, 0.6717, 0.75, 0.6717, 0.75, 0.8297, 0.7812, 0.8297, 0.75, 0.6717, 0.7188, 0.6717, 0.7188, 0.8297, 0.75, 0.8297, 0.7188, 0.6717, 0.6875, 0.6717, 0.6875, 0.8297, 0.7188, 0.8297, 0.6875, 0.6717, 0.6562, 0.6717, 0.6562, 0.8297, 0.6875, 0.8297, 0.6562, 0.8297, 0.6562, 0.6717, 0.625, 0.6717, 0.625, 0.8297, 0.625, 0.8297, 0.625, 0.6717, 0.5938, 0.6717, 0.5938, 0.8297, 0.5938, 0.8297, 0.5938, 0.6717, 0.5625, 0.6717, 0.5625, 0.8297, 0.5625, 0.8297, 0.5625, 0.6717, 0.5312, 0.6717, 0.5312, 0.8297, 0.5312, 0.8297, 0.5312, 0.6717, 0.5, 0.6717, 0.5, 0.8297, 0.5, 0.8297, 0.5, 0.6717, 0.4688, 0.6717, 0.4688, 0.8297, 0.4688, 0.8297, 0.4688, 0.6717, 0.4375, 0.6717, 0.4375, 0.8297, 0.4375, 0.8297, 0.4375, 0.6717, 0.4062, 0.6717, 0.4062, 0.8297, 0.4062, 0.8297, 0.4062, 0.6717, 0.375, 0.6717, 0.375, 0.8297, 0.375, 0.8297, 0.375, 0.6717, 0.3438, 0.6717, 0.3438, 0.8297, 0.3285, 0.8297, 0.3438, 0.8297, 0.3438, 0.6717, 0.3285, 0.6717, 0.213, 0.6584, 0.2131, 0.6584, 0.2146, 0.6609, 0.2168, 0.6633, 0.2194, 0.6652, 0.2223, 0.6666, 0.2254, 0.6674, 0.2287, 0.6675, 0.2318, 0.667, 0.2349, 0.6659, 0.2376, 0.6643, 0.24, 0.6621, 0.2419, 0.6595, 0.2433, 0.6566, 0.244, 0.6535, 0.2442, 0.6503, 0.2437, 0.6471, 0.2426, 0.6441, 0.241, 0.6413, 0.2388, 0.6389, 0.2388, 0.6389, 0.2401, 0.6338, 0.2403, 0.6281, 0.2395, 0.6225, 0.238, 0.6183, 0.2409, 0.6184, 0.244, 0.618, 0.2471, 0.6169, 0.2498, 0.6152, 0.2522, 0.613, 0.2541, 0.6105, 0.2555, 0.6075, 0.2563, 0.6044, 0.2563, 0.6028, 0.2584, 0.603, 0.2616, 0.6027, 0.2623, 0.6025, 0.2615, 0.6052, 0.2609, 0.6108, 0.2615, 0.6164, 0.2631, 0.6218, 0.2658, 0.6268, 0.269, 0.6308, 0.2678, 0.6309, 0.2648, 0.6318, 0.2619, 0.6333, 0.2594, 0.6354, 0.2574, 0.6379, 0.2559, 0.6407, 0.2549, 0.6438, 0.2546, 0.647, 0.2549, 0.6502, 0.2559, 0.6533, 0.2574, 0.6561, 0.2594, 0.6586, 0.2619, 0.6606, 0.2648, 0.6621, 0.2678, 0.6631, 0.271, 0.6634, 0.2742, 0.6631, 0.2773, 0.6621, 0.2802, 0.6606, 0.2826, 0.6586, 0.2847, 0.6561, 0.286, 0.6536, 0.2872, 0.6558, 0.2906, 0.6599, 0.2946, 0.6632, 0.2993, 0.6657, 0.3043, 0.6672, 0.3095, 0.6677, 0.3147, 0.6672, 0.3198, 0.6657, 0.3244, 0.6632, 0.3284, 0.6599, 0.3318, 0.6558, 0.3342, 0.6512, 0.3358, 0.6462, 0.3363, 0.641, 0.3358, 0.6357, 0.3342, 0.6307, 0.3318, 0.6261, 0.3284, 0.622, 0.3244, 0.6187, 0.3198, 0.6162, 0.3181, 0.6157, 0.3186, 0.6108, 0.3181, 0.6052, 0.318, 0.6051, 0.3203, 0.6032, 0.3223, 0.6007, 0.3239, 0.5979, 0.3248, 0.5948, 0.3251, 0.5916, 0.3248, 0.5884, 0.3239, 0.5853, 0.3223, 0.5825, 0.3203, 0.58, 0.3178, 0.5779, 0.375, 0.5, 0.375, 0.75, 0.125, 0.75, 0.1651, 0.6678, 0.1699, 0.67, 0.175, 0.6713, 0.1802, 0.6716, 0.1854, 0.6708, 0.1903, 0.669, 0.1948, 0.6663, 0.1987, 0.6627, 0.2018, 0.6585, 0.2026, 0.657, 0.2074, 0.6582, 0.295, 0.5825, 0.2898, 0.5819, 0.2841, 0.5825, 0.2787, 0.5841, 0.2748, 0.5863, 0.2745, 0.5834, 0.2735, 0.5803, 0.272, 0.5775, 0.27, 0.575, 0.2675, 0.5729, 0.2647, 0.5714, 0.2616, 0.5705, 0.2584, 0.5702, 0.2552, 0.5705, 0.2521, 0.5714, 0.2493, 0.5729, 0.2468, 0.575, 0.2447, 0.5775, 0.2432, 0.5803, 0.2423, 0.5834, 0.242, 0.5858, 0.2392, 0.5857, 0.236, 0.5861, 0.2329, 0.5872, 0.2302, 0.5889, 0.2278, 0.5911, 0.2259, 0.5936, 0.2245, 0.5966, 0.2238, 0.5997, 0.2236, 0.6029, 0.2237, 0.6036, 0.2212, 0.6024, 0.2157, 0.6011, 0.21, 0.6008, 0.2044, 0.6017, 0.1991, 0.6036, 0.1948, 0.6062, 0.1948, 0.605, 0.1943, 0.6018, 0.1932, 0.5988, 0.1916, 0.5961, 0.1894, 0.5937, 0.1868, 0.5918, 0.1839, 0.5904, 0.1808, 0.5896, 0.1776, 0.5895, 0.1744, 0.59, 0.1714, 0.5911, 0.1686, 0.5927, 0.1662, 0.5949, 0.1643, 0.5975, 0.1629, 0.6004, 0.1622, 0.6035, 0.162, 0.6067, 0.1625, 0.6099, 0.1636, 0.6129, 0.1653, 0.6157, 0.1674, 0.6181, 0.1697, 0.6198, 0.1673, 0.6206, 0.1628, 0.6233, 0.1589, 0.6269, 0.1558, 0.6311, 0.1536, 0.6359, 0.1523, 0.6409, 0.1521, 0.6462, 0.1529, 0.6514, 0.1547, 0.6563, 0.1574, 0.6608, 0.1609, 0.6647, 0.1651, 0.6678, 0.125, 0.75, 0.125, 0.5, 0.375, 0.5, 0.3178, 0.5779, 0.315, 0.5764, 0.3119, 0.5755, 0.3087, 0.5752, 0.3055, 0.5755, 0.3024, 0.5764, 0.2996, 0.5779, 0.2971, 0.58, 0.295, 0.5825, 0.7384, 0.6027, 0.7416, 0.603, 0.7437, 0.6028, 0.7437, 0.6044, 0.7445, 0.6075, 0.7459, 0.6105, 0.7478, 0.613, 0.7502, 0.6152, 0.7529, 0.6169, 0.756, 0.618, 0.7591, 0.6184, 0.762, 0.6183, 0.7605, 0.6225, 0.7597, 0.6281, 0.7599, 0.6338, 0.7612, 0.6389, 0.7612, 0.6389, 0.759, 0.6413, 0.7574, 0.6441, 0.7563, 0.6471, 0.7558, 0.6503, 0.756, 0.6535, 0.7567, 0.6566, 0.7581, 0.6595, 0.76, 0.6621, 0.7624, 0.6643, 0.7651, 0.6659, 0.7682, 0.667, 0.7713, 0.6675, 0.7746, 0.6674, 0.7777, 0.6666, 0.7806, 0.6652, 0.7832, 0.6633, 0.7854, 0.6609, 0.7869, 0.6584, 0.787, 0.6584, 0.7926, 0.6582, 0.7974, 0.657, 0.7982, 0.6585, 0.8013, 0.6627, 0.8052, 0.6663, 0.8097, 0.669, 0.8146, 0.6708, 0.8198, 0.6716, 0.825, 0.6713, 0.8301, 0.67, 0.8349, 0.6678, 0.875, 0.75, 0.625, 0.75, 0.625, 0.5, 0.6822, 0.5779, 0.6797, 0.58, 0.6777, 0.5825, 0.6761, 0.5853, 0.6752, 0.5884, 0.6749, 0.5916, 0.6752, 0.5948, 0.6761, 0.5979, 0.6777, 0.6007, 0.6797, 0.6032, 0.682, 0.6051, 0.6819, 0.6052, 0.6814, 0.6108, 0.6819, 0.6157, 0.6802, 0.6162, 0.6756, 0.6187, 0.6716, 0.622, 0.6682, 0.6261, 0.6658, 0.6307, 0.6642, 0.6357, 0.6637, 0.641, 0.6642, 0.6462, 0.6658, 0.6512, 0.6682, 0.6558, 0.6716, 0.6599, 0.6756, 0.6632, 0.6802, 0.6657, 0.6853, 0.6672, 0.6905, 0.6677, 0.6957, 0.6672, 0.7007, 0.6657, 0.7054, 0.6632, 0.7094, 0.6599, 0.7128, 0.6558, 0.714, 0.6536, 0.7153, 0.6561, 0.7174, 0.6586, 0.7198, 0.6606, 0.7227, 0.6621, 0.7258, 0.6631, 0.729, 0.6634, 0.7322, 0.6631, 0.7352, 0.6621, 0.7381, 0.6606, 0.7406, 0.6586, 0.7426, 0.6561, 0.7441, 0.6533, 0.7451, 0.6502, 0.7454, 0.647, 0.7451, 0.6438, 0.7441, 0.6407, 0.7426, 0.6379, 0.7406, 0.6354, 0.7381, 0.6333, 0.7352, 0.6318, 0.7322, 0.6309, 0.731, 0.6308, 0.7342, 0.6268, 0.7369, 0.6218, 0.7385, 0.6164, 0.7391, 0.6108, 0.7385, 0.6052, 0.7377, 0.6025, 0.7763, 0.6036, 0.7764, 0.6029, 0.7762, 0.5997, 0.7755, 0.5966, 0.7741, 0.5936, 0.7722, 0.5911, 0.7698, 0.5889, 0.7671, 0.5872, 0.764, 0.5861, 0.7608, 0.5857, 0.758, 0.5858, 0.7577, 0.5834, 0.7568, 0.5803, 0.7553, 0.5775, 0.7532, 0.575, 0.7507, 0.5729, 0.7479, 0.5714, 0.7448, 0.5705, 0.7416, 0.5702, 0.7384, 0.5705, 0.7353, 0.5714, 0.7325, 0.5729, 0.73, 0.575, 0.728, 0.5775, 0.7265, 0.5803, 0.7255, 0.5834, 0.7252, 0.5863, 0.7213, 0.5841, 0.7159, 0.5825, 0.7102, 0.5819, 0.705, 0.5825, 0.705, 0.5825, 0.7029, 0.58, 0.7004, 0.5779, 0.6976, 0.5764, 0.6945, 0.5755, 0.6913, 0.5752, 0.6881, 0.5755, 0.685, 0.5764, 0.6822, 0.5779, 0.625, 0.5, 0.875, 0.5, 0.875, 0.75, 0.8349, 0.6678, 0.8391, 0.6647, 0.8426, 0.6608, 0.8453, 0.6563, 0.8471, 0.6514, 0.8479, 0.6462, 0.8477, 0.6409, 0.8464, 0.6359, 0.8442, 0.6311, 0.8411, 0.6269, 0.8372, 0.6233, 0.8327, 0.6206, 0.8303, 0.6198, 0.8326, 0.6181, 0.8347, 0.6157, 0.8364, 0.6129, 0.8375, 0.6099, 0.838, 0.6067, 0.8378, 0.6035, 0.8371, 0.6004, 0.8357, 0.5975, 0.8338, 0.5949, 0.8314, 0.5927, 0.8286, 0.5911, 0.8256, 0.59, 0.8224, 0.5895, 0.8192, 0.5896, 0.8161, 0.5904, 0.8132, 0.5918, 0.8106, 0.5937, 0.8084, 0.5961, 0.8068, 0.5988, 0.8057, 0.6018, 0.8052, 0.605, 0.8052, 0.6062, 0.8009, 0.6036, 0.7956, 0.6017, 0.79, 0.6008, 0.7843, 0.6011, 0.7788, 0.6024])
me_cube_001.use_remesh_fix_poles = True
me_cube_001.use_remesh_preserve_attributes = False
me_cube_001.use_mirror_vertex_groups = False
me_cube_001.update()
me_cylinder_005 = bpy.data.meshes.new('Cylinder.005')
me_cylinder_005.from_pydata([(0.0, 1.0, -1.0), (0.0, 1.0, 4.183), (0.1951, 0.9808, -1.0), (0.1951, 0.9808, 4.183), (0.3827, 0.9239, -1.0), (0.3827, 0.9239, 4.183), (0.5556, 0.8315, -1.0), (0.5556, 0.8315, 4.183), (0.7071, 0.7071, -1.0), (0.7071, 0.7071, 4.183), (0.8315, 0.5556, -1.0), (0.8315, 0.5556, 4.183), (0.9239, 0.3827, -1.0), (0.9239, 0.3827, 4.183), (0.9808, 0.1951, -1.0), (0.9808, 0.1951, 4.183), (1.0, 7.55e-08, -1.0), (1.0, 7.55e-08, 4.183), (0.9808, -0.1951, -1.0), (0.9808, -0.1951, 4.183), (0.9239, -0.3827, -1.0), (0.9239, -0.3827, 4.183), (0.8315, -0.5556, -1.0), (0.8315, -0.5556, 4.183), (0.7071, -0.7071, -1.0), (0.7071, -0.7071, 4.183), (0.5556, -0.8315, -1.0), (0.5556, -0.8315, 4.183), (0.3827, -0.9239, -1.0), (0.3827, -0.9239, 4.183), (0.1951, -0.9808, -1.0), (0.1951, -0.9808, 4.183), (-3.258e-07, -1.0, -1.0), (-3.258e-07, -1.0, 4.183), (-0.1951, -0.9808, -1.0), (-0.1951, -0.9808, 4.183), (-0.3827, -0.9239, -1.0), (-0.3827, -0.9239, 4.183), (-0.5556, -0.8315, -1.0), (-0.5556, -0.8315, 4.183), (-0.7071, -0.7071, -1.0), (-0.7071, -0.7071, 4.183), (-0.8315, -0.5556, -1.0), (-0.8315, -0.5556, 4.183), (-0.9239, -0.3827, -1.0), (-0.9239, -0.3827, 4.183), (-0.9808, -0.1951, -1.0), (-0.9808, -0.1951, 4.183), (-1.0, 9.656e-07, -1.0), (-1.0, 9.656e-07, 4.183), (-0.9808, 0.1951, -1.0), (-0.9808, 0.1951, 4.183), (-0.9239, 0.3827, -1.0), (-0.9239, 0.3827, 4.183), (-0.8315, 0.5556, -1.0), (-0.8315, 0.5556, 4.183), (-0.7071, 0.7071, -1.0), (-0.7071, 0.7071, 4.183), (-0.5556, 0.8315, -1.0), (-0.5556, 0.8315, 4.183), (-0.3827, 0.9239, -1.0), (-0.3827, 0.9239, 4.183), (-0.1951, 0.9808, -1.0), (-0.1951, 0.9808, 4.183), (-0.7711, 4.679, -1.0), (-0.7711, 4.679, 1.0), (-0.576, 4.659, -1.0), (-0.576, 4.659, 1.0), (-0.3884, 4.603, -1.0), (-0.3884, 4.603, 1.0), (-0.2156, 4.51, -1.0), (-0.2156, 4.51, 1.0), (-0.06402, 4.386, -1.0), (-0.06402, 4.386, 1.0), (0.06034, 4.234, -1.0), (0.06034, 4.234, 1.0), (0.1527, 4.061, -1.0), (0.1527, 4.061, 1.0), (0.2097, 3.874, -1.0), (0.2097, 3.874, 1.0), (0.2289, 3.679, -1.0), (0.2289, 3.679, 1.0), (0.2097, 3.484, -1.0), (0.2097, 3.484, 1.0), (0.1527, 3.296, -1.0), (0.1527, 3.296, 1.0), (0.06034, 3.123, -1.0), (0.06034, 3.123, 1.0), (-0.06402, 2.972, -1.0), (-0.06402, 2.972, 1.0), (-0.2156, 2.847, -1.0), (-0.2156, 2.847, 1.0), (-0.3884, 2.755, -1.0), (-0.3884, 2.755, 1.0), (-0.576, 2.698, -1.0), (-0.576, 2.698, 1.0), (-0.7711, 2.679, -1.0), (-0.7711, 2.679, 1.0), (-0.9662, 2.698, -1.0), (-0.9662, 2.698, 1.0), (-1.154, 2.755, -1.0), (-1.154, 2.755, 1.0), (-1.327, 2.847, -1.0), (-1.327, 2.847, 1.0), (-1.478, 2.972, -1.0), (-1.478, 2.972, 1.0), (-1.603, 3.123, -1.0), (-1.603, 3.123, 1.0), (-1.695, 3.296, -1.0), (-1.695, 3.296, 1.0), (-1.752, 3.484, -1.0), (-1.752, 3.484, 1.0), (-1.771, 3.679, -1.0), (-1.771, 3.679, 1.0), (-1.752, 3.874, -1.0), (-1.752, 3.874, 1.0), (-1.695, 4.061, -1.0), (-1.695, 4.061, 1.0), (-1.603, 4.234, -1.0), (-1.603, 4.234, 1.0), (-1.478, 4.386, -1.0), (-1.478, 4.386, 1.0), (-1.327, 4.51, -1.0), (-1.327, 4.51, 1.0), (-1.154, 4.603, -1.0), (-1.154, 4.603, 1.0), (-0.9662, 4.659, -1.0), (-0.9662, 4.659, 1.0), (2.294, 4.374, -0.989), (2.294, 4.374, 1.011), (2.489, 4.355, -0.989), (2.489, 4.355, 1.011), (2.677, 4.298, -0.989), (2.677, 4.298, 1.011), (2.849, 4.205, -0.989), (2.849, 4.205, 1.011), (3.001, 4.081, -0.989), (3.001, 4.081, 1.011), (3.125, 3.929, -0.989), (3.125, 3.929, 1.011), (3.218, 3.757, -0.989), (3.218, 3.757, 1.011), (3.275, 3.569, -0.989), (3.275, 3.569, 1.011), (3.294, 3.374, -0.989), (3.294, 3.374, 1.011), (3.275, 3.179, -0.989), (3.275, 3.179, 1.011), (3.218, 2.991, -0.989), (3.218, 2.991, 1.011), (3.125, 2.818, -0.989), (3.125, 2.818, 1.011), (3.001, 2.667, -0.989), (3.001, 2.667, 1.011), (2.849, 2.542, -0.989), (2.849, 2.542, 1.011), (2.677, 2.45, -0.989), (2.677, 2.45, 1.011), (2.489, 2.393, -0.989), (2.489, 2.393, 1.011), (2.294, 2.374, -0.989), (2.294, 2.374, 1.011), (2.099, 2.393, -0.989), (2.099, 2.393, 1.011), (1.911, 2.45, -0.989), (1.911, 2.45, 1.011), (1.738, 2.542, -0.989), (1.738, 2.542, 1.011), (1.587, 2.667, -0.989), (1.587, 2.667, 1.011), (1.462, 2.818, -0.989), (1.462, 2.818, 1.011), (1.37, 2.991, -0.989), (1.37, 2.991, 1.011), (1.313, 3.179, -0.989), (1.313, 3.179, 1.011), (1.294, 3.374, -0.989), (1.294, 3.374, 1.011), (1.313, 3.569, -0.989), (1.313, 3.569, 1.011), (1.37, 3.757, -0.989), (1.37, 3.757, 1.011), (1.462, 3.929, -0.989), (1.462, 3.929, 1.011), (1.587, 4.081, -0.989), (1.587, 4.081, 1.011), (1.738, 4.205, -0.989), (1.738, 4.205, 1.011), (1.911, 4.298, -0.989), (1.911, 4.298, 1.011), (2.099, 4.355, -0.989), (2.099, 4.355, 1.011), (1.142, 3.961, -0.9228), (1.142, 3.961, 1.077), (1.484, 3.927, -0.9228), (1.484, 3.927, 1.077), (1.814, 3.827, -0.9228), (1.814, 3.827, 1.077), (2.118, 3.665, -0.9228), (2.118, 3.665, 1.077), (2.384, 3.446, -0.9228), (2.384, 3.446, 1.077), (2.603, 3.18, -0.9228), (2.603, 3.18, 1.077), (2.765, 2.876, -0.9228), (2.765, 2.876, 1.077), (2.865, 2.547, -0.9228), (2.865, 2.547, 1.077), (2.899, 2.204, -0.9228), (2.899, 2.204, 1.077), (2.865, 1.861, -0.9228), (2.865, 1.861, 1.077), (2.765, 1.531, -0.9228), (2.765, 1.531, 1.077), (2.603, 1.227, -0.9228), (2.603, 1.227, 1.077), (2.384, 0.9612, -0.9228), (2.384, 0.9612, 1.077), (2.118, 0.7427, -0.9228), (2.118, 0.7427, 1.077), (1.814, 0.5803, -0.9228), (1.814, 0.5803, 1.077), (1.484, 0.4803, -0.9228), (1.484, 0.4803, 1.077), (1.142, 0.4465, -0.9228), (1.142, 0.4465, 1.077), (0.7987, 0.4803, -0.9228), (0.7987, 0.4803, 1.077), (0.4691, 0.5803, -0.9228), (0.4691, 0.5803, 1.077), (0.1652, 0.7427, -0.9228), (0.1652, 0.7427, 1.077), (-0.101, 0.9612, -0.9228), (-0.101, 0.9612, 1.077), (-0.3196, 1.227, -0.9228), (-0.3196, 1.227, 1.077), (-0.482, 1.531, -0.9228), (-0.482, 1.531, 1.077), (-0.582, 1.861, -0.9228), (-0.582, 1.861, 1.077), (-0.6157, 2.204, -0.9228), (-0.6157, 2.204, 1.077), (-0.582, 2.547, -0.9228), (-0.582, 2.547, 1.077), (-0.482, 2.876, -0.9228), (-0.482, 2.876, 1.077), (-0.3196, 3.18, -0.9228), (-0.3196, 3.18, 1.077), (-0.101, 3.446, -0.9228), (-0.101, 3.446, 1.077), (0.1653, 3.665, -0.9228), (0.1653, 3.665, 1.077), (0.4691, 3.827, -0.9228), (0.4691, 3.827, 1.077), (0.7987, 3.927, -0.9228), (0.7987, 3.927, 1.077), (2.343, 1.998, -1.0), (2.343, 1.998, 1.0), (2.661, 1.967, -1.0), (2.661, 1.967, 1.0), (2.967, 1.874, -1.0), (2.967, 1.874, 1.0), (3.249, 1.723, -1.0), (3.249, 1.723, 1.0), (3.497, 1.52, -1.0), (3.497, 1.52, 1.0), (3.699, 1.273, -1.0), (3.699, 1.273, 1.0), (3.85, 0.9911, -1.0), (3.85, 0.9911, 1.0), (3.943, 0.6851, -1.0), (3.943, 0.6851, 1.0), (3.974, 0.3668, -1.0), (3.974, 0.3668, 1.0), (3.943, 0.04859, -1.0), (3.943, 0.04859, 1.0), (3.85, -0.2574, -1.0), (3.85, -0.2574, 1.0), (3.699, -0.5394, -1.0), (3.699, -0.5394, 1.0), (3.497, -0.7866, -1.0), (3.497, -0.7866, 1.0), (3.249, -0.9895, -1.0), (3.249, -0.9895, 1.0), (2.967, -1.14, -1.0), (2.967, -1.14, 1.0), (2.661, -1.233, -1.0), (2.661, -1.233, 1.0), (2.343, -1.264, -1.0), (2.343, -1.264, 1.0), (2.025, -1.233, -1.0), (2.025, -1.233, 1.0), (1.719, -1.14, -1.0), (1.719, -1.14, 1.0), (1.437, -0.9895, -1.0), (1.437, -0.9895, 1.0), (1.19, -0.7866, -1.0), (1.19, -0.7866, 1.0), (0.9868, -0.5394, -1.0), (0.9868, -0.5394, 1.0), (0.836, -0.2574, -1.0), (0.836, -0.2574, 1.0), (0.7432, 0.04859, -1.0), (0.7432, 0.04859, 1.0), (0.7119, 0.3668, -1.0), (0.7119, 0.3668, 1.0), (0.7432, 0.6851, -1.0), (0.7432, 0.6851, 1.0), (0.8361, 0.9911, -1.0), (0.8361, 0.9911, 1.0), (0.9868, 1.273, -1.0), (0.9868, 1.273, 1.0), (1.19, 1.52, -1.0), (1.19, 1.52, 1.0), (1.437, 1.723, -1.0), (1.437, 1.723, 1.0), (1.719, 1.874, -1.0), (1.719, 1.874, 1.0), (2.025, 1.967, -1.0), (2.025, 1.967, 1.0), (-4.652, 2.36, -1.0), (-4.652, 2.36, 4.183), (-4.699, 2.169, -1.0), (-4.699, 2.169, 4.183), (-4.782, 1.992, -1.0), (-4.782, 1.992, 4.183), (-4.899, 1.834, -1.0), (-4.899, 1.834, 4.183), (-5.044, 1.702, -1.0), (-5.044, 1.702, 4.183), (-5.211, 1.601, -1.0), (-5.211, 1.601, 4.183), (-5.396, 1.534, -1.0), (-5.396, 1.534, 4.183), (-5.59, 1.505, -1.0), (-5.59, 1.505, 4.183), (-5.786, 1.514, -1.0), (-5.786, 1.514, 4.183), (-5.976, 1.561, -1.0), (-5.976, 1.561, 4.183), (-6.153, 1.645, -1.0), (-6.153, 1.645, 4.183), (-6.311, 1.761, -1.0), (-6.311, 1.761, 4.183), (-6.443, 1.906, -1.0), (-6.443, 1.906, 4.183), (-6.544, 2.074, -1.0), (-6.544, 2.074, 4.183), (-6.611, 2.258, -1.0), (-6.611, 2.258, 4.183), (-6.64, 2.452, -1.0), (-6.64, 2.452, 4.183), (-6.631, 2.648, -1.0), (-6.631, 2.648, 4.183), (-6.584, 2.838, -1.0), (-6.584, 2.838, 4.183), (-6.501, 3.016, -1.0), (-6.501, 3.016, 4.183), (-6.384, 3.173, -1.0), (-6.384, 3.173, 4.183), (-6.239, 3.305, -1.0), (-6.239, 3.305, 4.183), (-6.071, 3.407, -1.0), (-6.071, 3.407, 4.183), (-5.887, 3.473, -1.0), (-5.887, 3.473, 4.183), (-5.693, 3.502, -1.0), (-5.693, 3.502, 4.183), (-5.497, 3.493, -1.0), (-5.497, 3.493, 4.183), (-5.307, 3.446, -1.0), (-5.307, 3.446, 4.183), (-5.13, 3.363, -1.0), (-5.13, 3.363, 4.183), (-4.972, 3.246, -1.0), (-4.972, 3.246, 4.183), (-4.84, 3.102, -1.0), (-4.84, 3.102, 4.183), (-4.739, 2.934, -1.0), (-4.739, 2.934, 4.183), (-4.672, 2.749, -1.0), (-4.672, 2.749, 4.183), (-4.643, 2.555, -1.0), (-4.643, 2.555, 4.183), (-0.9004, 2.593, -1.0), (-0.9004, 2.593, 1.068), (-0.9475, 2.402, -1.0), (-0.9475, 2.402, 1.068), (-1.031, 2.225, -1.0), (-1.031, 2.225, 1.068), (-1.147, 2.067, -1.0), (-1.147, 2.067, 1.068), (-1.292, 1.935, -1.0), (-1.292, 1.935, 1.068), (-1.46, 1.834, -1.0), (-1.46, 1.834, 1.068), (-1.644, 1.767, -1.0), (-1.644, 1.767, 1.068), (-1.838, 1.738, -1.0), (-1.838, 1.738, 1.068), (-2.034, 1.747, -1.0), (-2.034, 1.747, 1.068), (-2.224, 1.794, -1.0), (-2.224, 1.794, 1.068), (-2.402, 1.878, -1.0), (-2.402, 1.878, 1.068), (-2.56, 1.994, -1.0), (-2.56, 1.994, 1.068), (-2.692, 2.139, -1.0), (-2.692, 2.139, 1.068), (-2.793, 2.307, -1.0), (-2.793, 2.307, 1.068), (-2.859, 2.491, -1.0), (-2.859, 2.491, 1.068), (-2.889, 2.685, -1.0), (-2.889, 2.685, 1.068), (-2.88, 2.881, -1.0), (-2.88, 2.881, 1.068), (-2.832, 3.071, -1.0), (-2.832, 3.071, 1.068), (-2.749, 3.249, -1.0), (-2.749, 3.249, 1.068), (-2.633, 3.406, -1.0), (-2.633, 3.406, 1.068), (-2.488, 3.538, -1.0), (-2.488, 3.538, 1.068), (-2.32, 3.64, -1.0), (-2.32, 3.64, 1.068), (-2.136, 3.706, -1.0), (-2.136, 3.706, 1.068), (-1.942, 3.735, -1.0), (-1.942, 3.735, 1.068), (-1.746, 3.726, -1.0), (-1.746, 3.726, 1.068), (-1.556, 3.679, -1.0), (-1.556, 3.679, 1.068), (-1.378, 3.596, -1.0), (-1.378, 3.596, 1.068), (-1.22, 3.479, -1.0), (-1.22, 3.479, 1.068), (-1.088, 3.335, -1.0), (-1.088, 3.335, 1.068), (-0.9871, 3.167, -1.0), (-0.9871, 3.167, 1.068), (-0.9206, 2.982, -1.0), (-0.9206, 2.982, 1.068), (-0.8913, 2.788, -1.0), (-0.8913, 2.788, 1.068), (-1.644, -0.3965, -0.989), (-1.644, -0.3965, 1.011), (-1.691, -0.5868, -0.989), (-1.691, -0.5868, 1.011), (-1.774, -0.7643, -0.989), (-1.774, -0.7643, 1.011), (-1.891, -0.922, -0.989), (-1.891, -0.922, 1.011), (-2.036, -1.054, -0.989), (-2.036, -1.054, 1.011), (-2.203, -1.155, -0.989), (-2.203, -1.155, 1.011), (-2.388, -1.222, -0.989), (-2.388, -1.222, 1.011), (-2.582, -1.251, -0.989), (-2.582, -1.251, 1.011), (-2.777, -1.242, -0.989), (-2.777, -1.242, 1.011), (-2.968, -1.195, -0.989), (-2.968, -1.195, 1.011), (-3.145, -1.112, -0.989), (-3.145, -1.112, 1.011), (-3.303, -0.9952, -0.989), (-3.303, -0.9952, 1.011), (-3.435, -0.8503, -0.989), (-3.435, -0.8503, 1.011), (-3.536, -0.6824, -0.989), (-3.536, -0.6824, 1.011), (-3.603, -0.498, -0.989), (-3.603, -0.498, 1.011), (-3.632, -0.3042, -0.989), (-3.632, -0.3042, 1.011), (-3.623, -0.1083, -0.989), (-3.623, -0.1083, 1.011), (-3.576, 0.08195, -0.989), (-3.576, 0.08195, 1.011), (-3.492, 0.2594, -0.989), (-3.492, 0.2594, 1.011), (-3.376, 0.4172, -0.989), (-3.376, 0.4172, 1.011), (-3.231, 0.5492, -0.989), (-3.231, 0.5492, 1.011), (-3.063, 0.6504, -0.989), (-3.063, 0.6504, 1.011), (-2.879, 0.7169, -0.989), (-2.879, 0.7169, 1.011), (-2.685, 0.7462, -0.989), (-2.685, 0.7462, 1.011), (-2.489, 0.7371, -0.989), (-2.489, 0.7371, 1.011), (-2.299, 0.69, -0.989), (-2.299, 0.69, 1.011), (-2.122, 0.6067, -0.989), (-2.122, 0.6067, 1.011), (-1.964, 0.4903, -0.989), (-1.964, 0.4903, 1.011), (-1.832, 0.3454, -0.989), (-1.832, 0.3454, 1.011), (-1.73, 0.1775, -0.989), (-1.73, 0.1775, 1.011), (-1.664, -0.006877, -0.989), (-1.664, -0.006877, 1.011), (-1.635, -0.2007, -0.989), (-1.635, -0.2007, 1.011), (-1.886, 0.8033, -0.9228), (-1.886, 0.8033, 1.077), (-1.969, 0.4689, -0.9228), (-1.969, 0.4689, 1.077), (-2.116, 0.1571, -0.9228), (-2.116, 0.1571, 1.077), (-2.32, -0.1201, -0.9228), (-2.32, -0.1201, 1.077), (-2.575, -0.3521, -0.9228), (-2.575, -0.3521, 1.077), (-2.87, -0.53, -0.9228), (-2.87, -0.53, 1.077), (-3.194, -0.6469, -0.9228), (-3.194, -0.6469, 1.077), (-3.534, -0.6983, -0.9228), (-3.534, -0.6983, 1.077), (-3.878, -0.6824, -0.9228), (-3.878, -0.6824, 1.077), (-4.213, -0.5995, -0.9228), (-4.213, -0.5995, 1.077), (-4.525, -0.4531, -0.9228), (-4.525, -0.4531, 1.077), (-4.802, -0.2486, -0.9228), (-4.802, -0.2486, 1.077), (-5.034, 0.006004, -0.9228), (-5.034, 0.006004, 1.077), (-5.212, 0.301, -0.9228), (-5.212, 0.301, 1.077), (-5.329, 0.625, -0.9228), (-5.329, 0.625, 1.077), (-5.38, 0.9656, -0.9228), (-5.38, 0.9656, 1.077), (-5.364, 1.31, -0.9228), (-5.364, 1.31, 1.077), (-5.281, 1.644, -0.9228), (-5.281, 1.644, 1.077), (-5.135, 1.956, -0.9228), (-5.135, 1.956, 1.077), (-4.93, 2.233, -0.9228), (-4.93, 2.233, 1.077), (-4.676, 2.465, -0.9228), (-4.676, 2.465, 1.077), (-4.381, 2.643, -0.9228), (-4.381, 2.643, 1.077), (-4.057, 2.76, -0.9228), (-4.057, 2.76, 1.077), (-3.716, 2.811, -0.9228), (-3.716, 2.811, 1.077), (-3.372, 2.795, -0.9228), (-3.372, 2.795, 1.077), (-3.038, 2.713, -0.9228), (-3.038, 2.713, 1.077), (-2.726, 2.566, -0.9228), (-2.726, 2.566, 1.077), (-2.449, 2.362, -0.9228), (-2.449, 2.362, 1.077), (-2.217, 2.107, -0.9228), (-2.217, 2.107, 1.077), (-2.039, 1.812, -0.9228), (-2.039, 1.812, 1.077), (-1.922, 1.488, -0.9228), (-1.922, 1.488, 1.077), (-1.87, 1.147, -0.9228), (-1.87, 1.147, 1.077), (-4.002, -0.1029, -1.0), (-4.002, -0.1029, 1.0), (-4.079, -0.4133, -1.0), (-4.079, -0.4133, 1.0), (-4.215, -0.7028, -1.0), (-4.215, -0.7028, 1.0), (-4.404, -0.9601, -1.0), (-4.404, -0.9601, 1.0), (-4.641, -1.175, -1.0), (-4.641, -1.175, 1.0), (-4.915, -1.341, -1.0), (-4.915, -1.341, 1.0), (-5.215, -1.449, -1.0), (-5.215, -1.449, 1.0), (-5.532, -1.497, -1.0), (-5.532, -1.497, 1.0), (-5.851, -1.482, -1.0), (-5.851, -1.482, 1.0), (-6.162, -1.405, -1.0), (-6.162, -1.405, 1.0), (-6.451, -1.269, -1.0), (-6.451, -1.269, 1.0), (-6.708, -1.079, -1.0), (-6.708, -1.079, 1.0), (-6.924, -0.8431, -1.0), (-6.924, -0.8431, 1.0), (-7.089, -0.5692, -1.0), (-7.089, -0.5692, 1.0), (-7.197, -0.2684, -1.0), (-7.197, -0.2684, 1.0), (-7.245, 0.04779, -1.0), (-7.245, 0.04779, 1.0), (-7.23, 0.3672, -1.0), (-7.23, 0.3672, 1.0), (-7.153, 0.6776, -1.0), (-7.153, 0.6776, 1.0), (-7.017, 0.9671, -1.0), (-7.017, 0.9671, 1.0), (-6.828, 1.224, -1.0), (-6.828, 1.224, 1.0), (-6.591, 1.44, -1.0), (-6.591, 1.44, 1.0), (-6.317, 1.605, -1.0), (-6.317, 1.605, 1.0), (-6.017, 1.713, -1.0), (-6.017, 1.713, 1.0), (-5.7, 1.761, -1.0), (-5.7, 1.761, 1.0), (-5.381, 1.746, -1.0), (-5.381, 1.746, 1.0), (-5.071, 1.67, -1.0), (-5.071, 1.67, 1.0), (-4.781, 1.534, -1.0), (-4.781, 1.534, 1.0), (-4.524, 1.344, -1.0), (-4.524, 1.344, 1.0), (-4.308, 1.107, -1.0), (-4.308, 1.107, 1.0), (-4.143, 0.8335, -1.0), (-4.143, 0.8335, 1.0), (-4.035, 0.5327, -1.0), (-4.035, 0.5327, 1.0), (-3.987, 0.2165, -1.0), (-3.987, 0.2165, 1.0)], [], [(0, 1, 3, 2), (2, 3, 5, 4), (4, 5, 7, 6), (6, 7, 9, 8), (8, 9, 11, 10), (10, 11, 13, 12), (12, 13, 15, 14), (14, 15, 17, 16), (16, 17, 19, 18), (18, 19, 21, 20), (20, 21, 23, 22), (22, 23, 25, 24), (24, 25, 27, 26), (26, 27, 29, 28), (28, 29, 31, 30), (30, 31, 33, 32), (32, 33, 35, 34), (34, 35, 37, 36), (36, 37, 39, 38), (38, 39, 41, 40), (40, 41, 43, 42), (42, 43, 45, 44), (44, 45, 47, 46), (46, 47, 49, 48), (48, 49, 51, 50), (50, 51, 53, 52), (52, 53, 55, 54), (54, 55, 57, 56), (56, 57, 59, 58), (58, 59, 61, 60), (3, 1, 63, 61, 59, 57, 55, 53, 51, 49, 47, 45, 43, 41, 39, 37, 35, 33, 31, 29, 27, 25, 23, 21, 19, 17, 15, 13, 11, 9, 7, 5), (60, 61, 63, 62), (62, 63, 1, 0), (0, 2, 4, 6, 8, 10, 12, 14, 16, 18, 20, 22, 24, 26, 28, 30, 32, 34, 36, 38, 40, 42, 44, 46, 48, 50, 52, 54, 56, 58, 60, 62), (64, 65, 67, 66), (66, 67, 69, 68), (68, 69, 71, 70), (70, 71, 73, 72), (72, 73, 75, 74), (74, 75, 77, 76), (76, 77, 79, 78), (78, 79, 81, 80), (80, 81, 83, 82), (82, 83, 85, 84), (84, 85, 87, 86), (86, 87, 89, 88), (88, 89, 91, 90), (90, 91, 93, 92), (92, 93, 95, 94), (94, 95, 97, 96), (96, 97, 99, 98), (98, 99, 101, 100), (100, 101, 103, 102), (102, 103, 105, 104), (104, 105, 107, 106), (106, 107, 109, 108), (108, 109, 111, 110), (110, 111, 113, 112), (112, 113, 115, 114), (114, 115, 117, 116), (116, 117, 119, 118), (118, 119, 121, 120), (120, 121, 123, 122), (122, 123, 125, 124), (67, 65, 127, 125, 123, 121, 119, 117, 115, 113, 111, 109, 107, 105, 103, 101, 99, 97, 95, 93, 91, 89, 87, 85, 83, 81, 79, 77, 75, 73, 71, 69), (124, 125, 127, 126), (126, 127, 65, 64), (64, 66, 68, 70, 72, 74, 76, 78, 80, 82, 84, 86, 88, 90, 92, 94, 96, 98, 100, 102, 104, 106, 108, 110, 112, 114, 116, 118, 120, 122, 124, 126), (128, 129, 131, 130), (130, 131, 133, 132), (132, 133, 135, 134), (134, 135, 137, 136), (136, 137, 139, 138), (138, 139, 141, 140), (140, 141, 143, 142), (142, 143, 145, 144), (144, 145, 147, 146), (146, 147, 149, 148), (148, 149, 151, 150), (150, 151, 153, 152), (152, 153, 155, 154), (154, 155, 157, 156), (156, 157, 159, 158), (158, 159, 161, 160), (160, 161, 163, 162), (162, 163, 165, 164), (164, 165, 167, 166), (166, 167, 169, 168), (168, 169, 171, 170), (170, 171, 173, 172), (172, 173, 175, 174), (174, 175, 177, 176), (176, 177, 179, 178), (178, 179, 181, 180), (180, 181, 183, 182), (182, 183, 185, 184), (184, 185, 187, 186), (186, 187, 189, 188), (131, 129, 191, 189, 187, 185, 183, 181, 179, 177, 175, 173, 171, 169, 167, 165, 163, 161, 159, 157, 155, 153, 151, 149, 147, 145, 143, 141, 139, 137, 135, 133), (188, 189, 191, 190), (190, 191, 129, 128), (128, 130, 132, 134, 136, 138, 140, 142, 144, 146, 148, 150, 152, 154, 156, 158, 160, 162, 164, 166, 168, 170, 172, 174, 176, 178, 180, 182, 184, 186, 188, 190), (192, 193, 195, 194), (194, 195, 197, 196), (196, 197, 199, 198), (198, 199, 201, 200), (200, 201, 203, 202), (202, 203, 205, 204), (204, 205, 207, 206), (206, 207, 209, 208), (208, 209, 211, 210), (210, 211, 213, 212), (212, 213, 215, 214), (214, 215, 217, 216), (216, 217, 219, 218), (218, 219, 221, 220), (220, 221, 223, 222), (222, 223, 225, 224), (224, 225, 227, 226), (226, 227, 229, 228), (228, 229, 231, 230), (230, 231, 233, 232), (232, 233, 235, 234), (234, 235, 237, 236), (236, 237, 239, 238), (238, 239, 241, 240), (240, 241, 243, 242), (242, 243, 245, 244), (244, 245, 247, 246), (246, 247, 249, 248), (248, 249, 251, 250), (250, 251, 253, 252), (195, 193, 255, 253, 251, 249, 247, 245, 243, 241, 239, 237, 235, 233, 231, 229, 227, 225, 223, 221, 219, 217, 215, 213, 211, 209, 207, 205, 203, 201, 199, 197), (252, 253, 255, 254), (254, 255, 193, 192), (192, 194, 196, 198, 200, 202, 204, 206, 208, 210, 212, 214, 216, 218, 220, 222, 224, 226, 228, 230, 232, 234, 236, 238, 240, 242, 244, 246, 248, 250, 252, 254), (256, 257, 259, 258), (258, 259, 261, 260), (260, 261, 263, 262), (262, 263, 265, 264), (264, 265, 267, 266), (266, 267, 269, 268), (268, 269, 271, 270), (270, 271, 273, 272), (272, 273, 275, 274), (274, 275, 277, 276), (276, 277, 279, 278), (278, 279, 281, 280), (280, 281, 283, 282), (282, 283, 285, 284), (284, 285, 287, 286), (286, 287, 289, 288), (288, 289, 291, 290), (290, 291, 293, 292), (292, 293, 295, 294), (294, 295, 297, 296), (296, 297, 299, 298), (298, 299, 301, 300), (300, 301, 303, 302), (302, 303, 305, 304), (304, 305, 307, 306), (306, 307, 309, 308), (308, 309, 311, 310), (310, 311, 313, 312), (312, 313, 315, 314), (314, 315, 317, 316), (259, 257, 319, 317, 315, 313, 311, 309, 307, 305, 303, 301, 299, 297, 295, 293, 291, 289, 287, 285, 283, 281, 279, 277, 275, 273, 271, 269, 267, 265, 263, 261), (316, 317, 319, 318), (318, 319, 257, 256), (256, 258, 260, 262, 264, 266, 268, 270, 272, 274, 276, 278, 280, 282, 284, 286, 288, 290, 292, 294, 296, 298, 300, 302, 304, 306, 308, 310, 312, 314, 316, 318), (320, 321, 323, 322), (322, 323, 325, 324), (324, 325, 327, 326), (326, 327, 329, 328), (328, 329, 331, 330), (330, 331, 333, 332), (332, 333, 335, 334), (334, 335, 337, 336), (336, 337, 339, 338), (338, 339, 341, 340), (340, 341, 343, 342), (342, 343, 345, 344), (344, 345, 347, 346), (346, 347, 349, 348), (348, 349, 351, 350), (350, 351, 353, 352), (352, 353, 355, 354), (354, 355, 357, 356), (356, 357, 359, 358), (358, 359, 361, 360), (360, 361, 363, 362), (362, 363, 365, 364), (364, 365, 367, 366), (366, 367, 369, 368), (368, 369, 371, 370), (370, 371, 373, 372), (372, 373, 375, 374), (374, 375, 377, 376), (376, 377, 379, 378), (378, 379, 381, 380), (323, 321, 383, 381, 379, 377, 375, 373, 371, 369, 367, 365, 363, 361, 359, 357, 355, 353, 351, 349, 347, 345, 343, 341, 339, 337, 335, 333, 331, 329, 327, 325), (380, 381, 383, 382), (382, 383, 321, 320), (320, 322, 324, 326, 328, 330, 332, 334, 336, 338, 340, 342, 344, 346, 348, 350, 352, 354, 356, 358, 360, 362, 364, 366, 368, 370, 372, 374, 376, 378, 380, 382), (384, 385, 387, 386), (386, 387, 389, 388), (388, 389, 391, 390), (390, 391, 393, 392), (392, 393, 395, 394), (394, 395, 397, 396), (396, 397, 399, 398), (398, 399, 401, 400), (400, 401, 403, 402), (402, 403, 405, 404), (404, 405, 407, 406), (406, 407, 409, 408), (408, 409, 411, 410), (410, 411, 413, 412), (412, 413, 415, 414), (414, 415, 417, 416), (416, 417, 419, 418), (418, 419, 421, 420), (420, 421, 423, 422), (422, 423, 425, 424), (424, 425, 427, 426), (426, 427, 429, 428), (428, 429, 431, 430), (430, 431, 433, 432), (432, 433, 435, 434), (434, 435, 437, 436), (436, 437, 439, 438), (438, 439, 441, 440), (440, 441, 443, 442), (442, 443, 445, 444), (387, 385, 447, 445, 443, 441, 439, 437, 435, 433, 431, 429, 427, 425, 423, 421, 419, 417, 415, 413, 411, 409, 407, 405, 403, 401, 399, 397, 395, 393, 391, 389), (444, 445, 447, 446), (446, 447, 385, 384), (384, 386, 388, 390, 392, 394, 396, 398, 400, 402, 404, 406, 408, 410, 412, 414, 416, 418, 420, 422, 424, 426, 428, 430, 432, 434, 436, 438, 440, 442, 444, 446), (448, 449, 451, 450), (450, 451, 453, 452), (452, 453, 455, 454), (454, 455, 457, 456), (456, 457, 459, 458), (458, 459, 461, 460), (460, 461, 463, 462), (462, 463, 465, 464), (464, 465, 467, 466), (466, 467, 469, 468), (468, 469, 471, 470), (470, 471, 473, 472), (472, 473, 475, 474), (474, 475, 477, 476), (476, 477, 479, 478), (478, 479, 481, 480), (480, 481, 483, 482), (482, 483, 485, 484), (484, 485, 487, 486), (486, 487, 489, 488), (488, 489, 491, 490), (490, 491, 493, 492), (492, 493, 495, 494), (494, 495, 497, 496), (496, 497, 499, 498), (498, 499, 501, 500), (500, 501, 503, 502), (502, 503, 505, 504), (504, 505, 507, 506), (506, 507, 509, 508), (451, 449, 511, 509, 507, 505, 503, 501, 499, 497, 495, 493, 491, 489, 487, 485, 483, 481, 479, 477, 475, 473, 471, 469, 467, 465, 463, 461, 459, 457, 455, 453), (508, 509, 511, 510), (510, 511, 449, 448), (448, 450, 452, 454, 456, 458, 460, 462, 464, 466, 468, 470, 472, 474, 476, 478, 480, 482, 484, 486, 488, 490, 492, 494, 496, 498, 500, 502, 504, 506, 508, 510), (512, 513, 515, 514), (514, 515, 517, 516), (516, 517, 519, 518), (518, 519, 521, 520), (520, 521, 523, 522), (522, 523, 525, 524), (524, 525, 527, 526), (526, 527, 529, 528), (528, 529, 531, 530), (530, 531, 533, 532), (532, 533, 535, 534), (534, 535, 537, 536), (536, 537, 539, 538), (538, 539, 541, 540), (540, 541, 543, 542), (542, 543, 545, 544), (544, 545, 547, 546), (546, 547, 549, 548), (548, 549, 551, 550), (550, 551, 553, 552), (552, 553, 555, 554), (554, 555, 557, 556), (556, 557, 559, 558), (558, 559, 561, 560), (560, 561, 563, 562), (562, 563, 565, 564), (564, 565, 567, 566), (566, 567, 569, 568), (568, 569, 571, 570), (570, 571, 573, 572), (515, 513, 575, 573, 571, 569, 567, 565, 563, 561, 559, 557, 555, 553, 551, 549, 547, 545, 543, 541, 539, 537, 535, 533, 531, 529, 527, 525, 523, 521, 519, 517), (572, 573, 575, 574), (574, 575, 513, 512), (512, 514, 516, 518, 520, 522, 524, 526, 528, 530, 532, 534, 536, 538, 540, 542, 544, 546, 548, 550, 552, 554, 556, 558, 560, 562, 564, 566, 568, 570, 572, 574), (576, 577, 579, 578), (578, 579, 581, 580), (580, 581, 583, 582), (582, 583, 585, 584), (584, 585, 587, 586), (586, 587, 589, 588), (588, 589, 591, 590), (590, 591, 593, 592), (592, 593, 595, 594), (594, 595, 597, 596), (596, 597, 599, 598), (598, 599, 601, 600), (600, 601, 603, 602), (602, 603, 605, 604), (604, 605, 607, 606), (606, 607, 609, 608), (608, 609, 611, 610), (610, 611, 613, 612), (612, 613, 615, 614), (614, 615, 617, 616), (616, 617, 619, 618), (618, 619, 621, 620), (620, 621, 623, 622), (622, 623, 625, 624), (624, 625, 627, 626), (626, 627, 629, 628), (628, 629, 631, 630), (630, 631, 633, 632), (632, 633, 635, 634), (634, 635, 637, 636), (579, 577, 639, 637, 635, 633, 631, 629, 627, 625, 623, 621, 619, 617, 615, 613, 611, 609, 607, 605, 603, 601, 599, 597, 595, 593, 591, 589, 587, 585, 583, 581), (636, 637, 639, 638), (638, 639, 577, 576), (576, 578, 580, 582, 584, 586, 588, 590, 592, 594, 596, 598, 600, 602, 604, 606, 608, 610, 612, 614, 616, 618, 620, 622, 624, 626, 628, 630, 632, 634, 636, 638)])
_uv = me_cylinder_005.uv_layers.new(name='UVMap')
_uv.uv.foreach_set('vector', [1.0, 0.5, 1.0, 1.0, 0.9688, 1.0, 0.9688, 0.5, 0.9688, 0.5, 0.9688, 1.0, 0.9375, 1.0, 0.9375, 0.5, 0.9375, 0.5, 0.9375, 1.0, 0.9062, 1.0, 0.9062, 0.5, 0.9062, 0.5, 0.9062, 1.0, 0.875, 1.0, 0.875, 0.5, 0.875, 0.5, 0.875, 1.0, 0.8438, 1.0, 0.8438, 0.5, 0.8438, 0.5, 0.8438, 1.0, 0.8125, 1.0, 0.8125, 0.5, 0.8125, 0.5, 0.8125, 1.0, 0.7812, 1.0, 0.7812, 0.5, 0.7812, 0.5, 0.7812, 1.0, 0.75, 1.0, 0.75, 0.5, 0.75, 0.5, 0.75, 1.0, 0.7188, 1.0, 0.7188, 0.5, 0.7188, 0.5, 0.7188, 1.0, 0.6875, 1.0, 0.6875, 0.5, 0.6875, 0.5, 0.6875, 1.0, 0.6562, 1.0, 0.6562, 0.5, 0.6562, 0.5, 0.6562, 1.0, 0.625, 1.0, 0.625, 0.5, 0.625, 0.5, 0.625, 1.0, 0.5938, 1.0, 0.5938, 0.5, 0.5938, 0.5, 0.5938, 1.0, 0.5625, 1.0, 0.5625, 0.5, 0.5625, 0.5, 0.5625, 1.0, 0.5312, 1.0, 0.5312, 0.5, 0.5312, 0.5, 0.5312, 1.0, 0.5, 1.0, 0.5, 0.5, 0.5, 0.5, 0.5, 1.0, 0.4688, 1.0, 0.4688, 0.5, 0.4688, 0.5, 0.4688, 1.0, 0.4375, 1.0, 0.4375, 0.5, 0.4375, 0.5, 0.4375, 1.0, 0.4062, 1.0, 0.4062, 0.5, 0.4062, 0.5, 0.4062, 1.0, 0.375, 1.0, 0.375, 0.5, 0.375, 0.5, 0.375, 1.0, 0.3438, 1.0, 0.3438, 0.5, 0.3438, 0.5, 0.3438, 1.0, 0.3125, 1.0, 0.3125, 0.5, 0.3125, 0.5, 0.3125, 1.0, 0.2812, 1.0, 0.2812, 0.5, 0.2812, 0.5, 0.2812, 1.0, 0.25, 1.0, 0.25, 0.5, 0.25, 0.5, 0.25, 1.0, 0.2188, 1.0, 0.2188, 0.5, 0.2188, 0.5, 0.2188, 1.0, 0.1875, 1.0, 0.1875, 0.5, 0.1875, 0.5, 0.1875, 1.0, 0.1562, 1.0, 0.1562, 0.5, 0.1562, 0.5, 0.1562, 1.0, 0.125, 1.0, 0.125, 0.5, 0.125, 0.5, 0.125, 1.0, 0.09375, 1.0, 0.09375, 0.5, 0.09375, 0.5, 0.09375, 1.0, 0.0625, 1.0, 0.0625, 0.5, 0.2968, 0.4854, 0.25, 0.49, 0.2032, 0.4854, 0.1582, 0.4717, 0.1167, 0.4496, 0.08029, 0.4197, 0.05045, 0.3833, 0.02827, 0.3418, 0.01461, 0.2968, 0.01, 0.25, 0.01461, 0.2032, 0.02827, 0.1582, 0.05045, 0.1167, 0.08029, 0.08029, 0.1167, 0.05045, 0.1582, 0.02827, 0.2032, 0.01461, 0.25, 0.01, 0.2968, 0.01461, 0.3418, 0.02827, 0.3833, 0.05045, 0.4197, 0.08029, 0.4496, 0.1167, 0.4717, 0.1582, 0.4854, 0.2032, 0.49, 0.25, 0.4854, 0.2968, 0.4717, 0.3418, 0.4496, 0.3833, 0.4197, 0.4197, 0.3833, 0.4496, 0.3418, 0.4717, 0.0625, 0.5, 0.0625, 1.0, 0.03125, 1.0, 0.03125, 0.5, 0.03125, 0.5, 0.03125, 1.0, 0.0, 1.0, 0.0, 0.5, 0.75, 0.49, 0.7968, 0.4854, 0.8418, 0.4717, 0.8833, 0.4496, 0.9197, 0.4197, 0.9496, 0.3833, 0.9717, 0.3418, 0.9854, 0.2968, 0.99, 0.25, 0.9854, 0.2032, 0.9717, 0.1582, 0.9496, 0.1167, 0.9197, 0.08029, 0.8833, 0.05045, 0.8418, 0.02827, 0.7968, 0.01461, 0.75, 0.01, 0.7032, 0.01461, 0.6582, 0.02827, 0.6167, 0.05045, 0.5803, 0.08029, 0.5504, 0.1167, 0.5283, 0.1582, 0.5146, 0.2032, 0.51, 0.25, 0.5146, 0.2968, 0.5283, 0.3418, 0.5504, 0.3833, 0.5803, 0.4197, 0.6167, 0.4496, 0.6582, 0.4717, 0.7032, 0.4854, 1.0, 0.5, 1.0, 1.0, 0.9688, 1.0, 0.9688, 0.5, 0.9688, 0.5, 0.9688, 1.0, 0.9375, 1.0, 0.9375, 0.5, 0.9375, 0.5, 0.9375, 1.0, 0.9062, 1.0, 0.9062, 0.5, 0.9062, 0.5, 0.9062, 1.0, 0.875, 1.0, 0.875, 0.5, 0.875, 0.5, 0.875, 1.0, 0.8438, 1.0, 0.8438, 0.5, 0.8438, 0.5, 0.8438, 1.0, 0.8125, 1.0, 0.8125, 0.5, 0.8125, 0.5, 0.8125, 1.0, 0.7812, 1.0, 0.7812, 0.5, 0.7812, 0.5, 0.7812, 1.0, 0.75, 1.0, 0.75, 0.5, 0.75, 0.5, 0.75, 1.0, 0.7188, 1.0, 0.7188, 0.5, 0.7188, 0.5, 0.7188, 1.0, 0.6875, 1.0, 0.6875, 0.5, 0.6875, 0.5, 0.6875, 1.0, 0.6562, 1.0, 0.6562, 0.5, 0.6562, 0.5, 0.6562, 1.0, 0.625, 1.0, 0.625, 0.5, 0.625, 0.5, 0.625, 1.0, 0.5938, 1.0, 0.5938, 0.5, 0.5938, 0.5, 0.5938, 1.0, 0.5625, 1.0, 0.5625, 0.5, 0.5625, 0.5, 0.5625, 1.0, 0.5312, 1.0, 0.5312, 0.5, 0.5312, 0.5, 0.5312, 1.0, 0.5, 1.0, 0.5, 0.5, 0.5, 0.5, 0.5, 1.0, 0.4688, 1.0, 0.4688, 0.5, 0.4688, 0.5, 0.4688, 1.0, 0.4375, 1.0, 0.4375, 0.5, 0.4375, 0.5, 0.4375, 1.0, 0.4062, 1.0, 0.4062, 0.5, 0.4062, 0.5, 0.4062, 1.0, 0.375, 1.0, 0.375, 0.5, 0.375, 0.5, 0.375, 1.0, 0.3438, 1.0, 0.3438, 0.5, 0.3438, 0.5, 0.3438, 1.0, 0.3125, 1.0, 0.3125, 0.5, 0.3125, 0.5, 0.3125, 1.0, 0.2812, 1.0, 0.2812, 0.5, 0.2812, 0.5, 0.2812, 1.0, 0.25, 1.0, 0.25, 0.5, 0.25, 0.5, 0.25, 1.0, 0.2188, 1.0, 0.2188, 0.5, 0.2188, 0.5, 0.2188, 1.0, 0.1875, 1.0, 0.1875, 0.5, 0.1875, 0.5, 0.1875, 1.0, 0.1562, 1.0, 0.1562, 0.5, 0.1562, 0.5, 0.1562, 1.0, 0.125, 1.0, 0.125, 0.5, 0.125, 0.5, 0.125, 1.0, 0.09375, 1.0, 0.09375, 0.5, 0.09375, 0.5, 0.09375, 1.0, 0.0625, 1.0, 0.0625, 0.5, 0.2968, 0.4854, 0.25, 0.49, 0.2032, 0.4854, 0.1582, 0.4717, 0.1167, 0.4496, 0.08029, 0.4197, 0.05045, 0.3833, 0.02827, 0.3418, 0.01461, 0.2968, 0.01, 0.25, 0.01461, 0.2032, 0.02827, 0.1582, 0.05045, 0.1167, 0.08029, 0.08029, 0.1167, 0.05045, 0.1582, 0.02827, 0.2032, 0.01461, 0.25, 0.01, 0.2968, 0.01461, 0.3418, 0.02827, 0.3833, 0.05045, 0.4197, 0.08029, 0.4496, 0.1167, 0.4717, 0.1582, 0.4854, 0.2032, 0.49, 0.25, 0.4854, 0.2968, 0.4717, 0.3418, 0.4496, 0.3833, 0.4197, 0.4197, 0.3833, 0.4496, 0.3418, 0.4717, 0.0625, 0.5, 0.0625, 1.0, 0.03125, 1.0, 0.03125, 0.5, 0.03125, 0.5, 0.03125, 1.0, 0.0, 1.0, 0.0, 0.5, 0.75, 0.49, 0.7968, 0.4854, 0.8418, 0.4717, 0.8833, 0.4496, 0.9197, 0.4197, 0.9496, 0.3833, 0.9717, 0.3418, 0.9854, 0.2968, 0.99, 0.25, 0.9854, 0.2032, 0.9717, 0.1582, 0.9496, 0.1167, 0.9197, 0.08029, 0.8833, 0.05045, 0.8418, 0.02827, 0.7968, 0.01461, 0.75, 0.01, 0.7032, 0.01461, 0.6582, 0.02827, 0.6167, 0.05045, 0.5803, 0.08029, 0.5504, 0.1167, 0.5283, 0.1582, 0.5146, 0.2032, 0.51, 0.25, 0.5146, 0.2968, 0.5283, 0.3418, 0.5504, 0.3833, 0.5803, 0.4197, 0.6167, 0.4496, 0.6582, 0.4717, 0.7032, 0.4854, 1.0, 0.5, 1.0, 1.0, 0.9688, 1.0, 0.9688, 0.5, 0.9688, 0.5, 0.9688, 1.0, 0.9375, 1.0, 0.9375, 0.5, 0.9375, 0.5, 0.9375, 1.0, 0.9062, 1.0, 0.9062, 0.5, 0.9062, 0.5, 0.9062, 1.0, 0.875, 1.0, 0.875, 0.5, 0.875, 0.5, 0.875, 1.0, 0.8438, 1.0, 0.8438, 0.5, 0.8438, 0.5, 0.8438, 1.0, 0.8125, 1.0, 0.8125, 0.5, 0.8125, 0.5, 0.8125, 1.0, 0.7812, 1.0, 0.7812, 0.5, 0.7812, 0.5, 0.7812, 1.0, 0.75, 1.0, 0.75, 0.5, 0.75, 0.5, 0.75, 1.0, 0.7188, 1.0, 0.7188, 0.5, 0.7188, 0.5, 0.7188, 1.0, 0.6875, 1.0, 0.6875, 0.5, 0.6875, 0.5, 0.6875, 1.0, 0.6562, 1.0, 0.6562, 0.5, 0.6562, 0.5, 0.6562, 1.0, 0.625, 1.0, 0.625, 0.5, 0.625, 0.5, 0.625, 1.0, 0.5938, 1.0, 0.5938, 0.5, 0.5938, 0.5, 0.5938, 1.0, 0.5625, 1.0, 0.5625, 0.5, 0.5625, 0.5, 0.5625, 1.0, 0.5312, 1.0, 0.5312, 0.5, 0.5312, 0.5, 0.5312, 1.0, 0.5, 1.0, 0.5, 0.5, 0.5, 0.5, 0.5, 1.0, 0.4688, 1.0, 0.4688, 0.5, 0.4688, 0.5, 0.4688, 1.0, 0.4375, 1.0, 0.4375, 0.5, 0.4375, 0.5, 0.4375, 1.0, 0.4062, 1.0, 0.4062, 0.5, 0.4062, 0.5, 0.4062, 1.0, 0.375, 1.0, 0.375, 0.5, 0.375, 0.5, 0.375, 1.0, 0.3438, 1.0, 0.3438, 0.5, 0.3438, 0.5, 0.3438, 1.0, 0.3125, 1.0, 0.3125, 0.5, 0.3125, 0.5, 0.3125, 1.0, 0.2812, 1.0, 0.2812, 0.5, 0.2812, 0.5, 0.2812, 1.0, 0.25, 1.0, 0.25, 0.5, 0.25, 0.5, 0.25, 1.0, 0.2188, 1.0, 0.2188, 0.5, 0.2188, 0.5, 0.2188, 1.0, 0.1875, 1.0, 0.1875, 0.5, 0.1875, 0.5, 0.1875, 1.0, 0.1562, 1.0, 0.1562, 0.5, 0.1562, 0.5, 0.1562, 1.0, 0.125, 1.0, 0.125, 0.5, 0.125, 0.5, 0.125, 1.0, 0.09375, 1.0, 0.09375, 0.5, 0.09375, 0.5, 0.09375, 1.0, 0.0625, 1.0, 0.0625, 0.5, 0.2968, 0.4854, 0.25, 0.49, 0.2032, 0.4854, 0.1582, 0.4717, 0.1167, 0.4496, 0.08029, 0.4197, 0.05045, 0.3833, 0.02827, 0.3418, 0.01461, 0.2968, 0.01, 0.25, 0.01461, 0.2032, 0.02827, 0.1582, 0.05045, 0.1167, 0.08029, 0.08029, 0.1167, 0.05045, 0.1582, 0.02827, 0.2032, 0.01461, 0.25, 0.01, 0.2968, 0.01461, 0.3418, 0.02827, 0.3833, 0.05045, 0.4197, 0.08029, 0.4496, 0.1167, 0.4717, 0.1582, 0.4854, 0.2032, 0.49, 0.25, 0.4854, 0.2968, 0.4717, 0.3418, 0.4496, 0.3833, 0.4197, 0.4197, 0.3833, 0.4496, 0.3418, 0.4717, 0.0625, 0.5, 0.0625, 1.0, 0.03125, 1.0, 0.03125, 0.5, 0.03125, 0.5, 0.03125, 1.0, 0.0, 1.0, 0.0, 0.5, 0.75, 0.49, 0.7968, 0.4854, 0.8418, 0.4717, 0.8833, 0.4496, 0.9197, 0.4197, 0.9496, 0.3833, 0.9717, 0.3418, 0.9854, 0.2968, 0.99, 0.25, 0.9854, 0.2032, 0.9717, 0.1582, 0.9496, 0.1167, 0.9197, 0.08029, 0.8833, 0.05045, 0.8418, 0.02827, 0.7968, 0.01461, 0.75, 0.01, 0.7032, 0.01461, 0.6582, 0.02827, 0.6167, 0.05045, 0.5803, 0.08029, 0.5504, 0.1167, 0.5283, 0.1582, 0.5146, 0.2032, 0.51, 0.25, 0.5146, 0.2968, 0.5283, 0.3418, 0.5504, 0.3833, 0.5803, 0.4197, 0.6167, 0.4496, 0.6582, 0.4717, 0.7032, 0.4854, 1.0, 0.5, 1.0, 1.0, 0.9688, 1.0, 0.9688, 0.5, 0.9688, 0.5, 0.9688, 1.0, 0.9375, 1.0, 0.9375, 0.5, 0.9375, 0.5, 0.9375, 1.0, 0.9062, 1.0, 0.9062, 0.5, 0.9062, 0.5, 0.9062, 1.0, 0.875, 1.0, 0.875, 0.5, 0.875, 0.5, 0.875, 1.0, 0.8438, 1.0, 0.8438, 0.5, 0.8438, 0.5, 0.8438, 1.0, 0.8125, 1.0, 0.8125, 0.5, 0.8125, 0.5, 0.8125, 1.0, 0.7812, 1.0, 0.7812, 0.5, 0.7812, 0.5, 0.7812, 1.0, 0.75, 1.0, 0.75, 0.5, 0.75, 0.5, 0.75, 1.0, 0.7188, 1.0, 0.7188, 0.5, 0.7188, 0.5, 0.7188, 1.0, 0.6875, 1.0, 0.6875, 0.5, 0.6875, 0.5, 0.6875, 1.0, 0.6562, 1.0, 0.6562, 0.5, 0.6562, 0.5, 0.6562, 1.0, 0.625, 1.0, 0.625, 0.5, 0.625, 0.5, 0.625, 1.0, 0.5938, 1.0, 0.5938, 0.5, 0.5938, 0.5, 0.5938, 1.0, 0.5625, 1.0, 0.5625, 0.5, 0.5625, 0.5, 0.5625, 1.0, 0.5312, 1.0, 0.5312, 0.5, 0.5312, 0.5, 0.5312, 1.0, 0.5, 1.0, 0.5, 0.5, 0.5, 0.5, 0.5, 1.0, 0.4688, 1.0, 0.4688, 0.5, 0.4688, 0.5, 0.4688, 1.0, 0.4375, 1.0, 0.4375, 0.5, 0.4375, 0.5, 0.4375, 1.0, 0.4062, 1.0, 0.4062, 0.5, 0.4062, 0.5, 0.4062, 1.0, 0.375, 1.0, 0.375, 0.5, 0.375, 0.5, 0.375, 1.0, 0.3438, 1.0, 0.3438, 0.5, 0.3438, 0.5, 0.3438, 1.0, 0.3125, 1.0, 0.3125, 0.5, 0.3125, 0.5, 0.3125, 1.0, 0.2812, 1.0, 0.2812, 0.5, 0.2812, 0.5, 0.2812, 1.0, 0.25, 1.0, 0.25, 0.5, 0.25, 0.5, 0.25, 1.0, 0.2188, 1.0, 0.2188, 0.5, 0.2188, 0.5, 0.2188, 1.0, 0.1875, 1.0, 0.1875, 0.5, 0.1875, 0.5, 0.1875, 1.0, 0.1562, 1.0, 0.1562, 0.5, 0.1562, 0.5, 0.1562, 1.0, 0.125, 1.0, 0.125, 0.5, 0.125, 0.5, 0.125, 1.0, 0.09375, 1.0, 0.09375, 0.5, 0.09375, 0.5, 0.09375, 1.0, 0.0625, 1.0, 0.0625, 0.5, 0.2968, 0.4854, 0.25, 0.49, 0.2032, 0.4854, 0.1582, 0.4717, 0.1167, 0.4496, 0.08029, 0.4197, 0.05045, 0.3833, 0.02827, 0.3418, 0.01461, 0.2968, 0.01, 0.25, 0.01461, 0.2032, 0.02827, 0.1582, 0.05045, 0.1167, 0.08029, 0.08029, 0.1167, 0.05045, 0.1582, 0.02827, 0.2032, 0.01461, 0.25, 0.01, 0.2968, 0.01461, 0.3418, 0.02827, 0.3833, 0.05045, 0.4197, 0.08029, 0.4496, 0.1167, 0.4717, 0.1582, 0.4854, 0.2032, 0.49, 0.25, 0.4854, 0.2968, 0.4717, 0.3418, 0.4496, 0.3833, 0.4197, 0.4197, 0.3833, 0.4496, 0.3418, 0.4717, 0.0625, 0.5, 0.0625, 1.0, 0.03125, 1.0, 0.03125, 0.5, 0.03125, 0.5, 0.03125, 1.0, 0.0, 1.0, 0.0, 0.5, 0.75, 0.49, 0.7968, 0.4854, 0.8418, 0.4717, 0.8833, 0.4496, 0.9197, 0.4197, 0.9496, 0.3833, 0.9717, 0.3418, 0.9854, 0.2968, 0.99, 0.25, 0.9854, 0.2032, 0.9717, 0.1582, 0.9496, 0.1167, 0.9197, 0.08029, 0.8833, 0.05045, 0.8418, 0.02827, 0.7968, 0.01461, 0.75, 0.01, 0.7032, 0.01461, 0.6582, 0.02827, 0.6167, 0.05045, 0.5803, 0.08029, 0.5504, 0.1167, 0.5283, 0.1582, 0.5146, 0.2032, 0.51, 0.25, 0.5146, 0.2968, 0.5283, 0.3418, 0.5504, 0.3833, 0.5803, 0.4197, 0.6167, 0.4496, 0.6582, 0.4717, 0.7032, 0.4854, 1.0, 0.5, 1.0, 1.0, 0.9688, 1.0, 0.9688, 0.5, 0.9688, 0.5, 0.9688, 1.0, 0.9375, 1.0, 0.9375, 0.5, 0.9375, 0.5, 0.9375, 1.0, 0.9062, 1.0, 0.9062, 0.5, 0.9062, 0.5, 0.9062, 1.0, 0.875, 1.0, 0.875, 0.5, 0.875, 0.5, 0.875, 1.0, 0.8438, 1.0, 0.8438, 0.5, 0.8438, 0.5, 0.8438, 1.0, 0.8125, 1.0, 0.8125, 0.5, 0.8125, 0.5, 0.8125, 1.0, 0.7812, 1.0, 0.7812, 0.5, 0.7812, 0.5, 0.7812, 1.0, 0.75, 1.0, 0.75, 0.5, 0.75, 0.5, 0.75, 1.0, 0.7188, 1.0, 0.7188, 0.5, 0.7188, 0.5, 0.7188, 1.0, 0.6875, 1.0, 0.6875, 0.5, 0.6875, 0.5, 0.6875, 1.0, 0.6562, 1.0, 0.6562, 0.5, 0.6562, 0.5, 0.6562, 1.0, 0.625, 1.0, 0.625, 0.5, 0.625, 0.5, 0.625, 1.0, 0.5938, 1.0, 0.5938, 0.5, 0.5938, 0.5, 0.5938, 1.0, 0.5625, 1.0, 0.5625, 0.5, 0.5625, 0.5, 0.5625, 1.0, 0.5312, 1.0, 0.5312, 0.5, 0.5312, 0.5, 0.5312, 1.0, 0.5, 1.0, 0.5, 0.5, 0.5, 0.5, 0.5, 1.0, 0.4688, 1.0, 0.4688, 0.5, 0.4688, 0.5, 0.4688, 1.0, 0.4375, 1.0, 0.4375, 0.5, 0.4375, 0.5, 0.4375, 1.0, 0.4062, 1.0, 0.4062, 0.5, 0.4062, 0.5, 0.4062, 1.0, 0.375, 1.0, 0.375, 0.5, 0.375, 0.5, 0.375, 1.0, 0.3438, 1.0, 0.3438, 0.5, 0.3438, 0.5, 0.3438, 1.0, 0.3125, 1.0, 0.3125, 0.5, 0.3125, 0.5, 0.3125, 1.0, 0.2812, 1.0, 0.2812, 0.5, 0.2812, 0.5, 0.2812, 1.0, 0.25, 1.0, 0.25, 0.5, 0.25, 0.5, 0.25, 1.0, 0.2188, 1.0, 0.2188, 0.5, 0.2188, 0.5, 0.2188, 1.0, 0.1875, 1.0, 0.1875, 0.5, 0.1875, 0.5, 0.1875, 1.0, 0.1562, 1.0, 0.1562, 0.5, 0.1562, 0.5, 0.1562, 1.0, 0.125, 1.0, 0.125, 0.5, 0.125, 0.5, 0.125, 1.0, 0.09375, 1.0, 0.09375, 0.5, 0.09375, 0.5, 0.09375, 1.0, 0.0625, 1.0, 0.0625, 0.5, 0.2968, 0.4854, 0.25, 0.49, 0.2032, 0.4854, 0.1582, 0.4717, 0.1167, 0.4496, 0.08029, 0.4197, 0.05045, 0.3833, 0.02827, 0.3418, 0.01461, 0.2968, 0.01, 0.25, 0.01461, 0.2032, 0.02827, 0.1582, 0.05045, 0.1167, 0.08029, 0.08029, 0.1167, 0.05045, 0.1582, 0.02827, 0.2032, 0.01461, 0.25, 0.01, 0.2968, 0.01461, 0.3418, 0.02827, 0.3833, 0.05045, 0.4197, 0.08029, 0.4496, 0.1167, 0.4717, 0.1582, 0.4854, 0.2032, 0.49, 0.25, 0.4854, 0.2968, 0.4717, 0.3418, 0.4496, 0.3833, 0.4197, 0.4197, 0.3833, 0.4496, 0.3418, 0.4717, 0.0625, 0.5, 0.0625, 1.0, 0.03125, 1.0, 0.03125, 0.5, 0.03125, 0.5, 0.03125, 1.0, 0.0, 1.0, 0.0, 0.5, 0.75, 0.49, 0.7968, 0.4854, 0.8418, 0.4717, 0.8833, 0.4496, 0.9197, 0.4197, 0.9496, 0.3833, 0.9717, 0.3418, 0.9854, 0.2968, 0.99, 0.25, 0.9854, 0.2032, 0.9717, 0.1582, 0.9496, 0.1167, 0.9197, 0.08029, 0.8833, 0.05045, 0.8418, 0.02827, 0.7968, 0.01461, 0.75, 0.01, 0.7032, 0.01461, 0.6582, 0.02827, 0.6167, 0.05045, 0.5803, 0.08029, 0.5504, 0.1167, 0.5283, 0.1582, 0.5146, 0.2032, 0.51, 0.25, 0.5146, 0.2968, 0.5283, 0.3418, 0.5504, 0.3833, 0.5803, 0.4197, 0.6167, 0.4496, 0.6582, 0.4717, 0.7032, 0.4854, 1.0, 0.5, 1.0, 1.0, 0.9688, 1.0, 0.9688, 0.5, 0.9688, 0.5, 0.9688, 1.0, 0.9375, 1.0, 0.9375, 0.5, 0.9375, 0.5, 0.9375, 1.0, 0.9062, 1.0, 0.9062, 0.5, 0.9062, 0.5, 0.9062, 1.0, 0.875, 1.0, 0.875, 0.5, 0.875, 0.5, 0.875, 1.0, 0.8438, 1.0, 0.8438, 0.5, 0.8438, 0.5, 0.8438, 1.0, 0.8125, 1.0, 0.8125, 0.5, 0.8125, 0.5, 0.8125, 1.0, 0.7812, 1.0, 0.7812, 0.5, 0.7812, 0.5, 0.7812, 1.0, 0.75, 1.0, 0.75, 0.5, 0.75, 0.5, 0.75, 1.0, 0.7188, 1.0, 0.7188, 0.5, 0.7188, 0.5, 0.7188, 1.0, 0.6875, 1.0, 0.6875, 0.5, 0.6875, 0.5, 0.6875, 1.0, 0.6562, 1.0, 0.6562, 0.5, 0.6562, 0.5, 0.6562, 1.0, 0.625, 1.0, 0.625, 0.5, 0.625, 0.5, 0.625, 1.0, 0.5938, 1.0, 0.5938, 0.5, 0.5938, 0.5, 0.5938, 1.0, 0.5625, 1.0, 0.5625, 0.5, 0.5625, 0.5, 0.5625, 1.0, 0.5312, 1.0, 0.5312, 0.5, 0.5312, 0.5, 0.5312, 1.0, 0.5, 1.0, 0.5, 0.5, 0.5, 0.5, 0.5, 1.0, 0.4688, 1.0, 0.4688, 0.5, 0.4688, 0.5, 0.4688, 1.0, 0.4375, 1.0, 0.4375, 0.5, 0.4375, 0.5, 0.4375, 1.0, 0.4062, 1.0, 0.4062, 0.5, 0.4062, 0.5, 0.4062, 1.0, 0.375, 1.0, 0.375, 0.5, 0.375, 0.5, 0.375, 1.0, 0.3438, 1.0, 0.3438, 0.5, 0.3438, 0.5, 0.3438, 1.0, 0.3125, 1.0, 0.3125, 0.5, 0.3125, 0.5, 0.3125, 1.0, 0.2812, 1.0, 0.2812, 0.5, 0.2812, 0.5, 0.2812, 1.0, 0.25, 1.0, 0.25, 0.5, 0.25, 0.5, 0.25, 1.0, 0.2188, 1.0, 0.2188, 0.5, 0.2188, 0.5, 0.2188, 1.0, 0.1875, 1.0, 0.1875, 0.5, 0.1875, 0.5, 0.1875, 1.0, 0.1562, 1.0, 0.1562, 0.5, 0.1562, 0.5, 0.1562, 1.0, 0.125, 1.0, 0.125, 0.5, 0.125, 0.5, 0.125, 1.0, 0.09375, 1.0, 0.09375, 0.5, 0.09375, 0.5, 0.09375, 1.0, 0.0625, 1.0, 0.0625, 0.5, 0.2968, 0.4854, 0.25, 0.49, 0.2032, 0.4854, 0.1582, 0.4717, 0.1167, 0.4496, 0.08029, 0.4197, 0.05045, 0.3833, 0.02827, 0.3418, 0.01461, 0.2968, 0.01, 0.25, 0.01461, 0.2032, 0.02827, 0.1582, 0.05045, 0.1167, 0.08029, 0.08029, 0.1167, 0.05045, 0.1582, 0.02827, 0.2032, 0.01461, 0.25, 0.01, 0.2968, 0.01461, 0.3418, 0.02827, 0.3833, 0.05045, 0.4197, 0.08029, 0.4496, 0.1167, 0.4717, 0.1582, 0.4854, 0.2032, 0.49, 0.25, 0.4854, 0.2968, 0.4717, 0.3418, 0.4496, 0.3833, 0.4197, 0.4197, 0.3833, 0.4496, 0.3418, 0.4717, 0.0625, 0.5, 0.0625, 1.0, 0.03125, 1.0, 0.03125, 0.5, 0.03125, 0.5, 0.03125, 1.0, 0.0, 1.0, 0.0, 0.5, 0.75, 0.49, 0.7968, 0.4854, 0.8418, 0.4717, 0.8833, 0.4496, 0.9197, 0.4197, 0.9496, 0.3833, 0.9717, 0.3418, 0.9854, 0.2968, 0.99, 0.25, 0.9854, 0.2032, 0.9717, 0.1582, 0.9496, 0.1167, 0.9197, 0.08029, 0.8833, 0.05045, 0.8418, 0.02827, 0.7968, 0.01461, 0.75, 0.01, 0.7032, 0.01461, 0.6582, 0.02827, 0.6167, 0.05045, 0.5803, 0.08029, 0.5504, 0.1167, 0.5283, 0.1582, 0.5146, 0.2032, 0.51, 0.25, 0.5146, 0.2968, 0.5283, 0.3418, 0.5504, 0.3833, 0.5803, 0.4197, 0.6167, 0.4496, 0.6582, 0.4717, 0.7032, 0.4854, 1.0, 0.5, 1.0, 1.0, 0.9688, 1.0, 0.9688, 0.5, 0.9688, 0.5, 0.9688, 1.0, 0.9375, 1.0, 0.9375, 0.5, 0.9375, 0.5, 0.9375, 1.0, 0.9062, 1.0, 0.9062, 0.5, 0.9062, 0.5, 0.9062, 1.0, 0.875, 1.0, 0.875, 0.5, 0.875, 0.5, 0.875, 1.0, 0.8438, 1.0, 0.8438, 0.5, 0.8438, 0.5, 0.8438, 1.0, 0.8125, 1.0, 0.8125, 0.5, 0.8125, 0.5, 0.8125, 1.0, 0.7812, 1.0, 0.7812, 0.5, 0.7812, 0.5, 0.7812, 1.0, 0.75, 1.0, 0.75, 0.5, 0.75, 0.5, 0.75, 1.0, 0.7188, 1.0, 0.7188, 0.5, 0.7188, 0.5, 0.7188, 1.0, 0.6875, 1.0, 0.6875, 0.5, 0.6875, 0.5, 0.6875, 1.0, 0.6562, 1.0, 0.6562, 0.5, 0.6562, 0.5, 0.6562, 1.0, 0.625, 1.0, 0.625, 0.5, 0.625, 0.5, 0.625, 1.0, 0.5938, 1.0, 0.5938, 0.5, 0.5938, 0.5, 0.5938, 1.0, 0.5625, 1.0, 0.5625, 0.5, 0.5625, 0.5, 0.5625, 1.0, 0.5312, 1.0, 0.5312, 0.5, 0.5312, 0.5, 0.5312, 1.0, 0.5, 1.0, 0.5, 0.5, 0.5, 0.5, 0.5, 1.0, 0.4688, 1.0, 0.4688, 0.5, 0.4688, 0.5, 0.4688, 1.0, 0.4375, 1.0, 0.4375, 0.5, 0.4375, 0.5, 0.4375, 1.0, 0.4062, 1.0, 0.4062, 0.5, 0.4062, 0.5, 0.4062, 1.0, 0.375, 1.0, 0.375, 0.5, 0.375, 0.5, 0.375, 1.0, 0.3438, 1.0, 0.3438, 0.5, 0.3438, 0.5, 0.3438, 1.0, 0.3125, 1.0, 0.3125, 0.5, 0.3125, 0.5, 0.3125, 1.0, 0.2812, 1.0, 0.2812, 0.5, 0.2812, 0.5, 0.2812, 1.0, 0.25, 1.0, 0.25, 0.5, 0.25, 0.5, 0.25, 1.0, 0.2188, 1.0, 0.2188, 0.5, 0.2188, 0.5, 0.2188, 1.0, 0.1875, 1.0, 0.1875, 0.5, 0.1875, 0.5, 0.1875, 1.0, 0.1562, 1.0, 0.1562, 0.5, 0.1562, 0.5, 0.1562, 1.0, 0.125, 1.0, 0.125, 0.5, 0.125, 0.5, 0.125, 1.0, 0.09375, 1.0, 0.09375, 0.5, 0.09375, 0.5, 0.09375, 1.0, 0.0625, 1.0, 0.0625, 0.5, 0.2968, 0.4854, 0.25, 0.49, 0.2032, 0.4854, 0.1582, 0.4717, 0.1167, 0.4496, 0.08029, 0.4197, 0.05045, 0.3833, 0.02827, 0.3418, 0.01461, 0.2968, 0.01, 0.25, 0.01461, 0.2032, 0.02827, 0.1582, 0.05045, 0.1167, 0.08029, 0.08029, 0.1167, 0.05045, 0.1582, 0.02827, 0.2032, 0.01461, 0.25, 0.01, 0.2968, 0.01461, 0.3418, 0.02827, 0.3833, 0.05045, 0.4197, 0.08029, 0.4496, 0.1167, 0.4717, 0.1582, 0.4854, 0.2032, 0.49, 0.25, 0.4854, 0.2968, 0.4717, 0.3418, 0.4496, 0.3833, 0.4197, 0.4197, 0.3833, 0.4496, 0.3418, 0.4717, 0.0625, 0.5, 0.0625, 1.0, 0.03125, 1.0, 0.03125, 0.5, 0.03125, 0.5, 0.03125, 1.0, 0.0, 1.0, 0.0, 0.5, 0.75, 0.49, 0.7968, 0.4854, 0.8418, 0.4717, 0.8833, 0.4496, 0.9197, 0.4197, 0.9496, 0.3833, 0.9717, 0.3418, 0.9854, 0.2968, 0.99, 0.25, 0.9854, 0.2032, 0.9717, 0.1582, 0.9496, 0.1167, 0.9197, 0.08029, 0.8833, 0.05045, 0.8418, 0.02827, 0.7968, 0.01461, 0.75, 0.01, 0.7032, 0.01461, 0.6582, 0.02827, 0.6167, 0.05045, 0.5803, 0.08029, 0.5504, 0.1167, 0.5283, 0.1582, 0.5146, 0.2032, 0.51, 0.25, 0.5146, 0.2968, 0.5283, 0.3418, 0.5504, 0.3833, 0.5803, 0.4197, 0.6167, 0.4496, 0.6582, 0.4717, 0.7032, 0.4854, 1.0, 0.5, 1.0, 1.0, 0.9688, 1.0, 0.9688, 0.5, 0.9688, 0.5, 0.9688, 1.0, 0.9375, 1.0, 0.9375, 0.5, 0.9375, 0.5, 0.9375, 1.0, 0.9062, 1.0, 0.9062, 0.5, 0.9062, 0.5, 0.9062, 1.0, 0.875, 1.0, 0.875, 0.5, 0.875, 0.5, 0.875, 1.0, 0.8438, 1.0, 0.8438, 0.5, 0.8438, 0.5, 0.8438, 1.0, 0.8125, 1.0, 0.8125, 0.5, 0.8125, 0.5, 0.8125, 1.0, 0.7812, 1.0, 0.7812, 0.5, 0.7812, 0.5, 0.7812, 1.0, 0.75, 1.0, 0.75, 0.5, 0.75, 0.5, 0.75, 1.0, 0.7188, 1.0, 0.7188, 0.5, 0.7188, 0.5, 0.7188, 1.0, 0.6875, 1.0, 0.6875, 0.5, 0.6875, 0.5, 0.6875, 1.0, 0.6562, 1.0, 0.6562, 0.5, 0.6562, 0.5, 0.6562, 1.0, 0.625, 1.0, 0.625, 0.5, 0.625, 0.5, 0.625, 1.0, 0.5938, 1.0, 0.5938, 0.5, 0.5938, 0.5, 0.5938, 1.0, 0.5625, 1.0, 0.5625, 0.5, 0.5625, 0.5, 0.5625, 1.0, 0.5312, 1.0, 0.5312, 0.5, 0.5312, 0.5, 0.5312, 1.0, 0.5, 1.0, 0.5, 0.5, 0.5, 0.5, 0.5, 1.0, 0.4688, 1.0, 0.4688, 0.5, 0.4688, 0.5, 0.4688, 1.0, 0.4375, 1.0, 0.4375, 0.5, 0.4375, 0.5, 0.4375, 1.0, 0.4062, 1.0, 0.4062, 0.5, 0.4062, 0.5, 0.4062, 1.0, 0.375, 1.0, 0.375, 0.5, 0.375, 0.5, 0.375, 1.0, 0.3438, 1.0, 0.3438, 0.5, 0.3438, 0.5, 0.3438, 1.0, 0.3125, 1.0, 0.3125, 0.5, 0.3125, 0.5, 0.3125, 1.0, 0.2812, 1.0, 0.2812, 0.5, 0.2812, 0.5, 0.2812, 1.0, 0.25, 1.0, 0.25, 0.5, 0.25, 0.5, 0.25, 1.0, 0.2188, 1.0, 0.2188, 0.5, 0.2188, 0.5, 0.2188, 1.0, 0.1875, 1.0, 0.1875, 0.5, 0.1875, 0.5, 0.1875, 1.0, 0.1562, 1.0, 0.1562, 0.5, 0.1562, 0.5, 0.1562, 1.0, 0.125, 1.0, 0.125, 0.5, 0.125, 0.5, 0.125, 1.0, 0.09375, 1.0, 0.09375, 0.5, 0.09375, 0.5, 0.09375, 1.0, 0.0625, 1.0, 0.0625, 0.5, 0.2968, 0.4854, 0.25, 0.49, 0.2032, 0.4854, 0.1582, 0.4717, 0.1167, 0.4496, 0.08029, 0.4197, 0.05045, 0.3833, 0.02827, 0.3418, 0.01461, 0.2968, 0.01, 0.25, 0.01461, 0.2032, 0.02827, 0.1582, 0.05045, 0.1167, 0.08029, 0.08029, 0.1167, 0.05045, 0.1582, 0.02827, 0.2032, 0.01461, 0.25, 0.01, 0.2968, 0.01461, 0.3418, 0.02827, 0.3833, 0.05045, 0.4197, 0.08029, 0.4496, 0.1167, 0.4717, 0.1582, 0.4854, 0.2032, 0.49, 0.25, 0.4854, 0.2968, 0.4717, 0.3418, 0.4496, 0.3833, 0.4197, 0.4197, 0.3833, 0.4496, 0.3418, 0.4717, 0.0625, 0.5, 0.0625, 1.0, 0.03125, 1.0, 0.03125, 0.5, 0.03125, 0.5, 0.03125, 1.0, 0.0, 1.0, 0.0, 0.5, 0.75, 0.49, 0.7968, 0.4854, 0.8418, 0.4717, 0.8833, 0.4496, 0.9197, 0.4197, 0.9496, 0.3833, 0.9717, 0.3418, 0.9854, 0.2968, 0.99, 0.25, 0.9854, 0.2032, 0.9717, 0.1582, 0.9496, 0.1167, 0.9197, 0.08029, 0.8833, 0.05045, 0.8418, 0.02827, 0.7968, 0.01461, 0.75, 0.01, 0.7032, 0.01461, 0.6582, 0.02827, 0.6167, 0.05045, 0.5803, 0.08029, 0.5504, 0.1167, 0.5283, 0.1582, 0.5146, 0.2032, 0.51, 0.25, 0.5146, 0.2968, 0.5283, 0.3418, 0.5504, 0.3833, 0.5803, 0.4197, 0.6167, 0.4496, 0.6582, 0.4717, 0.7032, 0.4854, 1.0, 0.5, 1.0, 1.0, 0.9688, 1.0, 0.9688, 0.5, 0.9688, 0.5, 0.9688, 1.0, 0.9375, 1.0, 0.9375, 0.5, 0.9375, 0.5, 0.9375, 1.0, 0.9062, 1.0, 0.9062, 0.5, 0.9062, 0.5, 0.9062, 1.0, 0.875, 1.0, 0.875, 0.5, 0.875, 0.5, 0.875, 1.0, 0.8438, 1.0, 0.8438, 0.5, 0.8438, 0.5, 0.8438, 1.0, 0.8125, 1.0, 0.8125, 0.5, 0.8125, 0.5, 0.8125, 1.0, 0.7812, 1.0, 0.7812, 0.5, 0.7812, 0.5, 0.7812, 1.0, 0.75, 1.0, 0.75, 0.5, 0.75, 0.5, 0.75, 1.0, 0.7188, 1.0, 0.7188, 0.5, 0.7188, 0.5, 0.7188, 1.0, 0.6875, 1.0, 0.6875, 0.5, 0.6875, 0.5, 0.6875, 1.0, 0.6562, 1.0, 0.6562, 0.5, 0.6562, 0.5, 0.6562, 1.0, 0.625, 1.0, 0.625, 0.5, 0.625, 0.5, 0.625, 1.0, 0.5938, 1.0, 0.5938, 0.5, 0.5938, 0.5, 0.5938, 1.0, 0.5625, 1.0, 0.5625, 0.5, 0.5625, 0.5, 0.5625, 1.0, 0.5312, 1.0, 0.5312, 0.5, 0.5312, 0.5, 0.5312, 1.0, 0.5, 1.0, 0.5, 0.5, 0.5, 0.5, 0.5, 1.0, 0.4688, 1.0, 0.4688, 0.5, 0.4688, 0.5, 0.4688, 1.0, 0.4375, 1.0, 0.4375, 0.5, 0.4375, 0.5, 0.4375, 1.0, 0.4062, 1.0, 0.4062, 0.5, 0.4062, 0.5, 0.4062, 1.0, 0.375, 1.0, 0.375, 0.5, 0.375, 0.5, 0.375, 1.0, 0.3438, 1.0, 0.3438, 0.5, 0.3438, 0.5, 0.3438, 1.0, 0.3125, 1.0, 0.3125, 0.5, 0.3125, 0.5, 0.3125, 1.0, 0.2812, 1.0, 0.2812, 0.5, 0.2812, 0.5, 0.2812, 1.0, 0.25, 1.0, 0.25, 0.5, 0.25, 0.5, 0.25, 1.0, 0.2188, 1.0, 0.2188, 0.5, 0.2188, 0.5, 0.2188, 1.0, 0.1875, 1.0, 0.1875, 0.5, 0.1875, 0.5, 0.1875, 1.0, 0.1562, 1.0, 0.1562, 0.5, 0.1562, 0.5, 0.1562, 1.0, 0.125, 1.0, 0.125, 0.5, 0.125, 0.5, 0.125, 1.0, 0.09375, 1.0, 0.09375, 0.5, 0.09375, 0.5, 0.09375, 1.0, 0.0625, 1.0, 0.0625, 0.5, 0.2968, 0.4854, 0.25, 0.49, 0.2032, 0.4854, 0.1582, 0.4717, 0.1167, 0.4496, 0.08029, 0.4197, 0.05045, 0.3833, 0.02827, 0.3418, 0.01461, 0.2968, 0.01, 0.25, 0.01461, 0.2032, 0.02827, 0.1582, 0.05045, 0.1167, 0.08029, 0.08029, 0.1167, 0.05045, 0.1582, 0.02827, 0.2032, 0.01461, 0.25, 0.01, 0.2968, 0.01461, 0.3418, 0.02827, 0.3833, 0.05045, 0.4197, 0.08029, 0.4496, 0.1167, 0.4717, 0.1582, 0.4854, 0.2032, 0.49, 0.25, 0.4854, 0.2968, 0.4717, 0.3418, 0.4496, 0.3833, 0.4197, 0.4197, 0.3833, 0.4496, 0.3418, 0.4717, 0.0625, 0.5, 0.0625, 1.0, 0.03125, 1.0, 0.03125, 0.5, 0.03125, 0.5, 0.03125, 1.0, 0.0, 1.0, 0.0, 0.5, 0.75, 0.49, 0.7968, 0.4854, 0.8418, 0.4717, 0.8833, 0.4496, 0.9197, 0.4197, 0.9496, 0.3833, 0.9717, 0.3418, 0.9854, 0.2968, 0.99, 0.25, 0.9854, 0.2032, 0.9717, 0.1582, 0.9496, 0.1167, 0.9197, 0.08029, 0.8833, 0.05045, 0.8418, 0.02827, 0.7968, 0.01461, 0.75, 0.01, 0.7032, 0.01461, 0.6582, 0.02827, 0.6167, 0.05045, 0.5803, 0.08029, 0.5504, 0.1167, 0.5283, 0.1582, 0.5146, 0.2032, 0.51, 0.25, 0.5146, 0.2968, 0.5283, 0.3418, 0.5504, 0.3833, 0.5803, 0.4197, 0.6167, 0.4496, 0.6582, 0.4717, 0.7032, 0.4854, 1.0, 0.5, 1.0, 1.0, 0.9688, 1.0, 0.9688, 0.5, 0.9688, 0.5, 0.9688, 1.0, 0.9375, 1.0, 0.9375, 0.5, 0.9375, 0.5, 0.9375, 1.0, 0.9062, 1.0, 0.9062, 0.5, 0.9062, 0.5, 0.9062, 1.0, 0.875, 1.0, 0.875, 0.5, 0.875, 0.5, 0.875, 1.0, 0.8438, 1.0, 0.8438, 0.5, 0.8438, 0.5, 0.8438, 1.0, 0.8125, 1.0, 0.8125, 0.5, 0.8125, 0.5, 0.8125, 1.0, 0.7812, 1.0, 0.7812, 0.5, 0.7812, 0.5, 0.7812, 1.0, 0.75, 1.0, 0.75, 0.5, 0.75, 0.5, 0.75, 1.0, 0.7188, 1.0, 0.7188, 0.5, 0.7188, 0.5, 0.7188, 1.0, 0.6875, 1.0, 0.6875, 0.5, 0.6875, 0.5, 0.6875, 1.0, 0.6562, 1.0, 0.6562, 0.5, 0.6562, 0.5, 0.6562, 1.0, 0.625, 1.0, 0.625, 0.5, 0.625, 0.5, 0.625, 1.0, 0.5938, 1.0, 0.5938, 0.5, 0.5938, 0.5, 0.5938, 1.0, 0.5625, 1.0, 0.5625, 0.5, 0.5625, 0.5, 0.5625, 1.0, 0.5312, 1.0, 0.5312, 0.5, 0.5312, 0.5, 0.5312, 1.0, 0.5, 1.0, 0.5, 0.5, 0.5, 0.5, 0.5, 1.0, 0.4688, 1.0, 0.4688, 0.5, 0.4688, 0.5, 0.4688, 1.0, 0.4375, 1.0, 0.4375, 0.5, 0.4375, 0.5, 0.4375, 1.0, 0.4062, 1.0, 0.4062, 0.5, 0.4062, 0.5, 0.4062, 1.0, 0.375, 1.0, 0.375, 0.5, 0.375, 0.5, 0.375, 1.0, 0.3438, 1.0, 0.3438, 0.5, 0.3438, 0.5, 0.3438, 1.0, 0.3125, 1.0, 0.3125, 0.5, 0.3125, 0.5, 0.3125, 1.0, 0.2812, 1.0, 0.2812, 0.5, 0.2812, 0.5, 0.2812, 1.0, 0.25, 1.0, 0.25, 0.5, 0.25, 0.5, 0.25, 1.0, 0.2188, 1.0, 0.2188, 0.5, 0.2188, 0.5, 0.2188, 1.0, 0.1875, 1.0, 0.1875, 0.5, 0.1875, 0.5, 0.1875, 1.0, 0.1562, 1.0, 0.1562, 0.5, 0.1562, 0.5, 0.1562, 1.0, 0.125, 1.0, 0.125, 0.5, 0.125, 0.5, 0.125, 1.0, 0.09375, 1.0, 0.09375, 0.5, 0.09375, 0.5, 0.09375, 1.0, 0.0625, 1.0, 0.0625, 0.5, 0.2968, 0.4854, 0.25, 0.49, 0.2032, 0.4854, 0.1582, 0.4717, 0.1167, 0.4496, 0.08029, 0.4197, 0.05045, 0.3833, 0.02827, 0.3418, 0.01461, 0.2968, 0.01, 0.25, 0.01461, 0.2032, 0.02827, 0.1582, 0.05045, 0.1167, 0.08029, 0.08029, 0.1167, 0.05045, 0.1582, 0.02827, 0.2032, 0.01461, 0.25, 0.01, 0.2968, 0.01461, 0.3418, 0.02827, 0.3833, 0.05045, 0.4197, 0.08029, 0.4496, 0.1167, 0.4717, 0.1582, 0.4854, 0.2032, 0.49, 0.25, 0.4854, 0.2968, 0.4717, 0.3418, 0.4496, 0.3833, 0.4197, 0.4197, 0.3833, 0.4496, 0.3418, 0.4717, 0.0625, 0.5, 0.0625, 1.0, 0.03125, 1.0, 0.03125, 0.5, 0.03125, 0.5, 0.03125, 1.0, 0.0, 1.0, 0.0, 0.5, 0.75, 0.49, 0.7968, 0.4854, 0.8418, 0.4717, 0.8833, 0.4496, 0.9197, 0.4197, 0.9496, 0.3833, 0.9717, 0.3418, 0.9854, 0.2968, 0.99, 0.25, 0.9854, 0.2032, 0.9717, 0.1582, 0.9496, 0.1167, 0.9197, 0.08029, 0.8833, 0.05045, 0.8418, 0.02827, 0.7968, 0.01461, 0.75, 0.01, 0.7032, 0.01461, 0.6582, 0.02827, 0.6167, 0.05045, 0.5803, 0.08029, 0.5504, 0.1167, 0.5283, 0.1582, 0.5146, 0.2032, 0.51, 0.25, 0.5146, 0.2968, 0.5283, 0.3418, 0.5504, 0.3833, 0.5803, 0.4197, 0.6167, 0.4496, 0.6582, 0.4717, 0.7032, 0.4854])
me_cylinder_005.use_remesh_fix_poles = True
me_cylinder_005.use_remesh_preserve_attributes = False
me_cylinder_005.use_mirror_vertex_groups = False
me_cylinder_005.update()

# ---- objects
ob_light = bpy.data.objects.new('Light', light_light)
ob_camera = bpy.data.objects.new('Camera', cam_camera)
ob_cube = bpy.data.objects.new('Cube', me_cube_001)
ob_cylinder_004 = bpy.data.objects.new('Cylinder.004', me_cylinder_005)

# ---- transforms, parenting, visibility, modifiers, constraints
ob_light.location = (4.076, 1.005, 5.904)
ob_light.rotation_euler = (0.6503, 0.05522, 1.866)
ob_light.lock_rotations_4d = False
ob_light.empty_display_type = 'ARROWS'
ob_light.color = (0.0, 0.0, 0.0, 0.0)
ob_light.lineart.crease_threshold = 0.0
ob_camera.location = (7.359, -6.926, 4.958)
ob_camera.rotation_euler = (1.109, 0.0, 0.8149)
ob_camera.lock_rotations_4d = False
ob_camera.empty_display_type = 'ARROWS'
ob_camera.color = (0.0, 0.0, 0.0, 0.0)
ob_camera.display_type = 'WIRE'
ob_camera.lineart.crease_threshold = 0.0
ob_cube.location = (0.0, 0.0, 0.0)
ob_cube.scale = (44.15, 44.15, 1.875)
ob_cube.lineart.crease_threshold = 0.0
ob_cylinder_004.location = (7.429, -7.762, -0.01685)
ob_cylinder_004.scale = (5.799, 5.799, 0.9685)
ob_cylinder_004.lineart.crease_threshold = 0.0

# ---- collection membership
col_collection.objects.link(ob_light)
col_collection.objects.link(ob_camera)
col_collection.objects.link(ob_cube)
col_layout.objects.link(ob_cylinder_004)

# ---- scene / render settings (as saved in the file)
scene.camera = ob_camera
scene.frame_start = 1; scene.frame_end = 250; scene.frame_set(1)
scene.render.engine = 'BLENDER_EEVEE_NEXT'
scene.cycles.use_denoising = False
scene.cycles.samples = 128
scene.cycles.sampling_pattern = 'TABULATED_SOBOL'
scene.cycles.use_adaptive_sampling = False
scene.cycles.use_light_tree = False
scene.view_settings.view_transform = 'Filmic'
bpy.context.view_layer.update()
